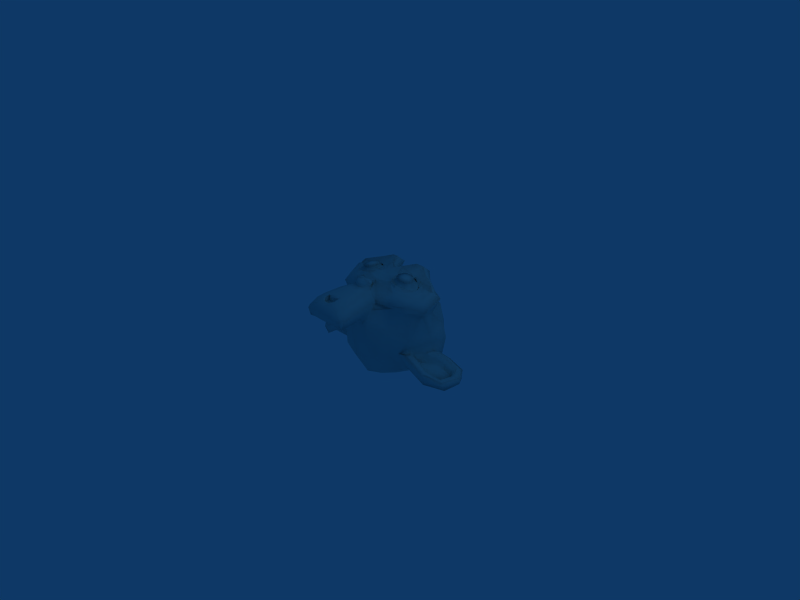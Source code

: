 # Source: adv_tex.blend  (saved by Blender 2.46.1; exported with 4.5.12 LTS)
import bpy
from mathutils import Matrix  # noqa: F401  (used for matrix-valued properties, if any)

bpy.ops.wm.read_factory_settings(use_empty=True)
scene = bpy.context.scene
scene.name = 'Scene'

# ---- collections
col_collection_1 = bpy.data.collections.new('Collection 1'); scene.collection.children.link(col_collection_1)

# ---- materials (node trees are filled in below, after node groups)
mat_skyblue = bpy.data.materials.new('SkyBlue')
mat_skyblue.alpha_threshold = 0.0
mat_skyblue.diffuse_color = (0.5663, 0.8, 0.8, 1.0)
mat_skyblue.roughness = 0.5
mat_skyblue.line_color = (0.0, 0.0, 0.0, 1.0)

# ---- material node trees

# ---- world
world_world = bpy.data.worlds.new('World'); scene.world = world_world
world_world.color = (0.05656, 0.2208, 0.4)
world_world.use_sun_shadow = False
world_world.sun_shadow_jitter_overblur = 0.0
world_world.cycles.sampling_method = 'MANUAL'
world_world.cycles.sample_map_resolution = 256

# ---- cameras
cam_camera = bpy.data.cameras.new('Camera')
cam_camera.passepartout_alpha = 0.2
cam_camera.clip_end = 100.0
cam_camera.lens = 35.0
cam_camera.ortho_scale = 7.314
cam_camera.show_passepartout = False
cam_camera.show_safe_areas = True
cam_camera.dof.focus_distance = 0.0
cam_camera.dof.aperture_fstop = 128.0

# ---- lights
light_spot = bpy.data.lights.new('Spot', 'POINT')
light_spot.transmission_factor = 0.0
light_spot.cutoff_distance = 30.0
light_spot.energy = 100.0
light_spot.shadow_buffer_clip_start = 1.001
light_spot.shadow_soft_size = 1.0
light_spot.shadow_maximum_resolution = 0.006
light_spot.use_absolute_resolution = True
light_spot.cycles.use_multiple_importance_sampling = False

# ---- meshes
me_suzanne = bpy.data.meshes.new('Suzanne')
me_suzanne.from_pydata([(0.4375, 0.1641, 0.7656), (-0.4375, 0.1641, 0.7656), (0.5, 0.09375, 0.6875), (-0.5, 0.09375, 0.6875), (0.5469, 0.05469, 0.5781), (-0.5469, 0.05469, 0.5781), (0.3516, -0.02344, 0.6172), (-0.3516, -0.02344, 0.6172), (0.3516, 0.03125, 0.7188), (-0.3516, 0.03125, 0.7188), (0.3516, 0.1328, 0.7812), (-0.3516, 0.1328, 0.7812), (0.2734, 0.1641, 0.7969), (-0.2734, 0.1641, 0.7969), (0.2031, 0.09375, 0.7422), (-0.2031, 0.09375, 0.7422), (0.1562, 0.05469, 0.6484), (-0.1562, 0.05469, 0.6484), (0.07812, 0.2422, 0.6562), (-0.07812, 0.2422, 0.6562), (0.1406, 0.2422, 0.7422), (-0.1406, 0.2422, 0.7422), (0.2422, 0.2422, 0.7969), (-0.2422, 0.2422, 0.7969), (0.2734, 0.3281, 0.7969), (-0.2734, 0.3281, 0.7969), (0.2031, 0.3906, 0.7422), (-0.2031, 0.3906, 0.7422), (0.1562, 0.4375, 0.6484), (-0.1562, 0.4375, 0.6484), (0.3516, 0.5156, 0.6172), (-0.3516, 0.5156, 0.6172), (0.3516, 0.4531, 0.7188), (-0.3516, 0.4531, 0.7188), (0.3516, 0.3594, 0.7812), (-0.3516, 0.3594, 0.7812), (0.4375, 0.3281, 0.7656), (-0.4375, 0.3281, 0.7656), (0.5, 0.3906, 0.6875), (-0.5, 0.3906, 0.6875), (0.5469, 0.4375, 0.5781), (-0.5469, 0.4375, 0.5781), (0.625, 0.2422, 0.5625), (-0.625, 0.2422, 0.5625), (0.5625, 0.2422, 0.6719), (-0.5625, 0.2422, 0.6719), (0.4688, 0.2422, 0.7578), (-0.4688, 0.2422, 0.7578), (0.4766, 0.2422, 0.7734), (-0.4766, 0.2422, 0.7734), (0.4453, 0.3359, 0.7812), (-0.4453, 0.3359, 0.7812), (0.3516, 0.375, 0.8047), (-0.3516, 0.375, 0.8047), (0.2656, 0.3359, 0.8203), (-0.2656, 0.3359, 0.8203), (0.2266, 0.2422, 0.8203), (-0.2266, 0.2422, 0.8203), (0.2656, 0.1562, 0.8203), (-0.2656, 0.1562, 0.8203), (0.3516, 0.2422, 0.8281), (-0.3516, 0.2422, 0.8281), (0.3516, 0.1172, 0.8047), (-0.3516, 0.1172, 0.8047), (0.4453, 0.1562, 0.7812), (-0.4453, 0.1562, 0.7812), (0.0, 0.4297, 0.7422), (0.0, 0.3516, 0.8203), (0.0, -0.6797, 0.7344), (0.0, -0.3203, 0.7812), (0.0, -0.1875, 0.7969), (0.0, -0.7734, 0.7188), (0.0, 0.4062, 0.6016), (0.0, 0.5703, 0.5703), (0.0, 0.8984, -0.5469), (0.0, 0.5625, -0.8516), (0.0, 0.07031, -0.8281), (0.0, -0.3828, -0.3516), (0.2031, -0.1875, 0.5625), (-0.2031, -0.1875, 0.5625), (0.3125, -0.4375, 0.5703), (-0.3125, -0.4375, 0.5703), (0.3516, -0.6953, 0.5703), (-0.3516, -0.6953, 0.5703), (0.3672, -0.8906, 0.5312), (-0.3672, -0.8906, 0.5312), (0.3281, -0.9453, 0.5234), (-0.3281, -0.9453, 0.5234), (0.1797, -0.9688, 0.5547), (-0.1797, -0.9688, 0.5547), (0.0, -0.9844, 0.5781), (0.4375, -0.1406, 0.5312), (-0.4375, -0.1406, 0.5312), (0.6328, -0.03906, 0.5391), (-0.6328, -0.03906, 0.5391), (0.8281, 0.1484, 0.4453), (-0.8281, 0.1484, 0.4453), (0.8594, 0.4297, 0.5938), (-0.8594, 0.4297, 0.5938), (0.7109, 0.4844, 0.625), (-0.7109, 0.4844, 0.625), (0.4922, 0.6016, 0.6875), (-0.4922, 0.6016, 0.6875), (0.3203, 0.7578, 0.7344), (-0.3203, 0.7578, 0.7344), (0.1562, 0.7188, 0.7578), (-0.1562, 0.7188, 0.7578), (0.0625, 0.4922, 0.75), (-0.0625, 0.4922, 0.75), (0.1641, 0.4141, 0.7734), (-0.1641, 0.4141, 0.7734), (0.125, 0.3047, 0.7656), (-0.125, 0.3047, 0.7656), (0.2031, 0.09375, 0.7422), (-0.2031, 0.09375, 0.7422), (0.375, 0.01562, 0.7031), (-0.375, 0.01562, 0.7031), (0.4922, 0.0625, 0.6719), (-0.4922, 0.0625, 0.6719), (0.625, 0.1875, 0.6484), (-0.625, 0.1875, 0.6484), (0.6406, 0.2969, 0.6484), (-0.6406, 0.2969, 0.6484), (0.6016, 0.375, 0.6641), (-0.6016, 0.375, 0.6641), (0.4297, 0.4375, 0.7188), (-0.4297, 0.4375, 0.7188), (0.25, 0.4688, 0.7578), (-0.25, 0.4688, 0.7578), (0.0, -0.7656, 0.7344), (0.1094, -0.7188, 0.7344), (-0.1094, -0.7188, 0.7344), (0.1172, -0.8359, 0.7109), (-0.1172, -0.8359, 0.7109), (0.0625, -0.8828, 0.6953), (-0.0625, -0.8828, 0.6953), (0.0, -0.8906, 0.6875), (0.0, -0.1953, 0.75), (0.0, -0.1406, 0.7422), (0.1016, -0.1484, 0.7422), (-0.1016, -0.1484, 0.7422), (0.125, -0.2266, 0.75), (-0.125, -0.2266, 0.75), (0.08594, -0.2891, 0.7422), (-0.08594, -0.2891, 0.7422), (0.3984, -0.04688, 0.6719), (-0.3984, -0.04688, 0.6719), (0.6172, 0.05469, 0.625), (-0.6172, 0.05469, 0.625), (0.7266, 0.2031, 0.6016), (-0.7266, 0.2031, 0.6016), (0.7422, 0.375, 0.6562), (-0.7422, 0.375, 0.6562), (0.6875, 0.4141, 0.7266), (-0.6875, 0.4141, 0.7266), (0.4375, 0.5469, 0.7969), (-0.4375, 0.5469, 0.7969), (0.3125, 0.6406, 0.8359), (-0.3125, 0.6406, 0.8359), (0.2031, 0.6172, 0.8516), (-0.2031, 0.6172, 0.8516), (0.1016, 0.4297, 0.8438), (-0.1016, 0.4297, 0.8438), (0.125, -0.1016, 0.8125), (-0.125, -0.1016, 0.8125), (0.2109, -0.4453, 0.7109), (-0.2109, -0.4453, 0.7109), (0.25, -0.7031, 0.6875), (-0.25, -0.7031, 0.6875), (0.2656, -0.8203, 0.6641), (-0.2656, -0.8203, 0.6641), (0.2344, -0.9141, 0.6328), (-0.2344, -0.9141, 0.6328), (0.1641, -0.9297, 0.6328), (-0.1641, -0.9297, 0.6328), (0.0, -0.9453, 0.6406), (0.0, 0.04688, 0.7266), (0.0, 0.2109, 0.7656), (0.3281, 0.4766, 0.7422), (-0.3281, 0.4766, 0.7422), (0.1641, 0.1406, 0.75), (-0.1641, 0.1406, 0.75), (0.1328, 0.2109, 0.7578), (-0.1328, 0.2109, 0.7578), (0.1172, -0.6875, 0.7344), (-0.1172, -0.6875, 0.7344), (0.07812, -0.4453, 0.75), (-0.07812, -0.4453, 0.75), (0.0, -0.4453, 0.75), (0.0, -0.3281, 0.7422), (0.09375, -0.2734, 0.7812), (-0.09375, -0.2734, 0.7812), (0.1328, -0.2266, 0.7969), (-0.1328, -0.2266, 0.7969), (0.1094, -0.1328, 0.7812), (-0.1094, -0.1328, 0.7812), (0.03906, -0.125, 0.7812), (-0.03906, -0.125, 0.7812), (0.0, -0.2031, 0.8281), (0.04688, -0.1484, 0.8125), (-0.04688, -0.1484, 0.8125), (0.09375, -0.1562, 0.8125), (-0.09375, -0.1562, 0.8125), (0.1094, -0.2266, 0.8281), (-0.1094, -0.2266, 0.8281), (0.07812, -0.25, 0.8047), (-0.07812, -0.25, 0.8047), (0.0, -0.2891, 0.8047), (0.2578, -0.3125, 0.5547), (-0.2578, -0.3125, 0.5547), (0.1641, -0.2422, 0.7109), (-0.1641, -0.2422, 0.7109), (0.1797, -0.3125, 0.7109), (-0.1797, -0.3125, 0.7109), (0.2344, -0.25, 0.5547), (-0.2344, -0.25, 0.5547), (0.0, -0.875, 0.6875), (0.04688, -0.8672, 0.6875), (-0.04688, -0.8672, 0.6875), (0.09375, -0.8203, 0.7109), (-0.09375, -0.8203, 0.7109), (0.09375, -0.7422, 0.7266), (-0.09375, -0.7422, 0.7266), (0.0, -0.7812, 0.6562), (0.09375, -0.75, 0.6641), (-0.09375, -0.75, 0.6641), (0.09375, -0.8125, 0.6406), (-0.09375, -0.8125, 0.6406), (0.04688, -0.8516, 0.6328), (-0.04688, -0.8516, 0.6328), (0.0, -0.8594, 0.6328), (0.1719, 0.2188, 0.7812), (-0.1719, 0.2188, 0.7812), (0.1875, 0.1562, 0.7734), (-0.1875, 0.1562, 0.7734), (0.3359, 0.4297, 0.7578), (-0.3359, 0.4297, 0.7578), (0.2734, 0.4219, 0.7734), (-0.2734, 0.4219, 0.7734), (0.4219, 0.3984, 0.7734), (-0.4219, 0.3984, 0.7734), (0.5625, 0.3516, 0.6953), (-0.5625, 0.3516, 0.6953), (0.5859, 0.2891, 0.6875), (-0.5859, 0.2891, 0.6875), (0.5781, 0.1953, 0.6797), (-0.5781, 0.1953, 0.6797), (0.4766, 0.1016, 0.7188), (-0.4766, 0.1016, 0.7188), (0.375, 0.0625, 0.7422), (-0.375, 0.0625, 0.7422), (0.2266, 0.1094, 0.7812), (-0.2266, 0.1094, 0.7812), (0.1797, 0.2969, 0.7812), (-0.1797, 0.2969, 0.7812), (0.2109, 0.375, 0.7812), (-0.2109, 0.375, 0.7812), (0.2344, 0.3594, 0.7578), (-0.2344, 0.3594, 0.7578), (0.1953, 0.2969, 0.7578), (-0.1953, 0.2969, 0.7578), (0.2422, 0.125, 0.7578), (-0.2422, 0.125, 0.7578), (0.375, 0.08594, 0.7266), (-0.375, 0.08594, 0.7266), (0.4609, 0.1172, 0.7031), (-0.4609, 0.1172, 0.7031), (0.5469, 0.2109, 0.6719), (-0.5469, 0.2109, 0.6719), (0.5547, 0.2812, 0.6719), (-0.5547, 0.2812, 0.6719), (0.5312, 0.3359, 0.6797), (-0.5312, 0.3359, 0.6797), (0.4141, 0.3906, 0.75), (-0.4141, 0.3906, 0.75), (0.2812, 0.3984, 0.7656), (-0.2812, 0.3984, 0.7656), (0.3359, 0.4062, 0.75), (-0.3359, 0.4062, 0.75), (0.2031, 0.1719, 0.75), (-0.2031, 0.1719, 0.75), (0.1953, 0.2266, 0.75), (-0.1953, 0.2266, 0.75), (0.1094, 0.4609, 0.6094), (-0.1094, 0.4609, 0.6094), (0.1953, 0.6641, 0.6172), (-0.1953, 0.6641, 0.6172), (0.3359, 0.6875, 0.5938), (-0.3359, 0.6875, 0.5938), (0.4844, 0.5547, 0.5547), (-0.4844, 0.5547, 0.5547), (0.6797, 0.4531, 0.4922), (-0.6797, 0.4531, 0.4922), (0.7969, 0.4062, 0.4609), (-0.7969, 0.4062, 0.4609), (0.7734, 0.1641, 0.375), (-0.7734, 0.1641, 0.375), (0.6016, 0.0, 0.4141), (-0.6016, 0.0, 0.4141), (0.4375, -0.09375, 0.4688), (-0.4375, -0.09375, 0.4688), (0.0, 0.8984, 0.2891), (0.0, 0.9844, -0.07812), (0.0, -0.1953, -0.6719), (0.0, -0.4609, 0.1875), (0.0, -0.9766, 0.4609), (0.0, -0.8047, 0.3438), (0.0, -0.5703, 0.3203), (0.0, -0.4844, 0.2812), (0.8516, 0.2344, 0.05469), (-0.8516, 0.2344, 0.05469), (0.8594, 0.3203, -0.04688), (-0.8594, 0.3203, -0.04688), (0.7734, 0.2656, -0.4375), (-0.7734, 0.2656, -0.4375), (0.4609, 0.4375, -0.7031), (-0.4609, 0.4375, -0.7031), (0.7344, -0.04688, 0.07031), (-0.7344, -0.04688, 0.07031), (0.5938, -0.125, -0.1641), (-0.5938, -0.125, -0.1641), (0.6406, -0.007812, -0.4297), (-0.6406, -0.007812, -0.4297), (0.3359, 0.05469, -0.6641), (-0.3359, 0.05469, -0.6641), (0.2344, -0.3516, 0.4062), (-0.2344, -0.3516, 0.4062), (0.1797, -0.4141, 0.2578), (-0.1797, -0.4141, 0.2578), (0.2891, -0.7109, 0.3828), (-0.2891, -0.7109, 0.3828), (0.25, -0.5, 0.3906), (-0.25, -0.5, 0.3906), (0.3281, -0.9141, 0.3984), (-0.3281, -0.9141, 0.3984), (0.1406, -0.7578, 0.3672), (-0.1406, -0.7578, 0.3672), (0.125, -0.5391, 0.3594), (-0.125, -0.5391, 0.3594), (0.1641, -0.9453, 0.4375), (-0.1641, -0.9453, 0.4375), (0.2188, -0.2812, 0.4297), (-0.2188, -0.2812, 0.4297), (0.2109, -0.2266, 0.4688), (-0.2109, -0.2266, 0.4688), (0.2031, -0.1719, 0.5), (-0.2031, -0.1719, 0.5), (0.2109, -0.3906, 0.1641), (-0.2109, -0.3906, 0.1641), (0.2969, -0.3125, -0.2656), (-0.2969, -0.3125, -0.2656), (0.3438, -0.1484, -0.5391), (-0.3438, -0.1484, -0.5391), (0.4531, 0.8672, -0.3828), (-0.4531, 0.8672, -0.3828), (0.4531, 0.9297, -0.07031), (-0.4531, 0.9297, -0.07031), (0.4531, 0.8516, 0.2344), (-0.4531, 0.8516, 0.2344), (0.4609, 0.5234, 0.4297), (-0.4609, 0.5234, 0.4297), (0.7266, 0.4062, 0.3359), (-0.7266, 0.4062, 0.3359), (0.6328, 0.4531, 0.2812), (-0.6328, 0.4531, 0.2812), (0.6406, 0.7031, 0.05469), (-0.6406, 0.7031, 0.05469), (0.7969, 0.5625, 0.125), (-0.7969, 0.5625, 0.125), (0.7969, 0.6172, -0.1172), (-0.7969, 0.6172, -0.1172), (0.6406, 0.75, -0.1953), (-0.6406, 0.75, -0.1953), (0.6406, 0.6797, -0.4453), (-0.6406, 0.6797, -0.4453), (0.7969, 0.5391, -0.3594), (-0.7969, 0.5391, -0.3594), (0.6172, 0.3281, -0.5859), (-0.6172, 0.3281, -0.5859), (0.4844, 0.02344, -0.5469), (-0.4844, 0.02344, -0.5469), (0.8203, 0.3281, -0.2031), (-0.8203, 0.3281, -0.2031), (0.4062, -0.1719, 0.1484), (-0.4062, -0.1719, 0.1484), (0.4297, -0.1953, -0.2109), (-0.4297, -0.1953, -0.2109), (0.8906, 0.4062, -0.2344), (-0.8906, 0.4062, -0.2344), (0.7734, -0.1406, -0.125), (-0.7734, -0.1406, -0.125), (1.039, -0.1016, -0.3281), (-1.039, -0.1016, -0.3281), (1.281, 0.05469, -0.4297), (-1.281, 0.05469, -0.4297), (1.352, 0.3203, -0.4219), (-1.352, 0.3203, -0.4219), (1.234, 0.5078, -0.4219), (-1.234, 0.5078, -0.4219), (1.023, 0.4766, -0.3125), (-1.023, 0.4766, -0.3125), (1.016, 0.4141, -0.2891), (-1.016, 0.4141, -0.2891), (1.188, 0.4375, -0.3906), (-1.188, 0.4375, -0.3906), (1.266, 0.2891, -0.4062), (-1.266, 0.2891, -0.4062), (1.211, 0.07812, -0.4062), (-1.211, 0.07812, -0.4062), (1.031, -0.03906, -0.3047), (-1.031, -0.03906, -0.3047), (0.8281, -0.07031, -0.1328), (-0.8281, -0.07031, -0.1328), (0.9219, 0.3594, -0.2188), (-0.9219, 0.3594, -0.2188), (0.9453, 0.3047, -0.2891), (-0.9453, 0.3047, -0.2891), (0.8828, -0.02344, -0.2109), (-0.8828, -0.02344, -0.2109), (1.039, 0.0, -0.3672), (-1.039, 0.0, -0.3672), (1.188, 0.09375, -0.4453), (-1.188, 0.09375, -0.4453), (1.234, 0.25, -0.4453), (-1.234, 0.25, -0.4453), (1.172, 0.3594, -0.4375), (-1.172, 0.3594, -0.4375), (1.023, 0.3438, -0.3594), (-1.023, 0.3438, -0.3594), (0.8438, 0.2891, -0.2109), (-0.8438, 0.2891, -0.2109), (0.8359, 0.1719, -0.2734), (-0.8359, 0.1719, -0.2734), (0.7578, 0.09375, -0.2734), (-0.7578, 0.09375, -0.2734), (0.8203, 0.08594, -0.2734), (-0.8203, 0.08594, -0.2734), (0.8438, 0.01562, -0.2734), (-0.8438, 0.01562, -0.2734), (0.8125, -0.01562, -0.2734), (-0.8125, -0.01562, -0.2734), (0.7266, 0.0, -0.07031), (-0.7266, 0.0, -0.07031), (0.7188, -0.02344, -0.1719), (-0.7188, -0.02344, -0.1719), (0.7188, 0.03906, -0.1875), (-0.7188, 0.03906, -0.1875), (0.7969, 0.2031, -0.2109), (-0.7969, 0.2031, -0.2109), (0.8906, 0.2422, -0.2656), (-0.8906, 0.2422, -0.2656), (0.8906, 0.2344, -0.3203), (-0.8906, 0.2344, -0.3203), (0.8125, -0.01562, -0.3203), (-0.8125, -0.01562, -0.3203), (0.8516, 0.01562, -0.3203), (-0.8516, 0.01562, -0.3203), (0.8281, 0.07812, -0.3203), (-0.8281, 0.07812, -0.3203), (0.7656, 0.09375, -0.3203), (-0.7656, 0.09375, -0.3203), (0.8438, 0.1719, -0.3203), (-0.8438, 0.1719, -0.3203), (1.039, 0.3281, -0.4141), (-1.039, 0.3281, -0.4141), (1.188, 0.3438, -0.4844), (-1.188, 0.3438, -0.4844), (1.258, 0.2422, -0.4922), (-1.258, 0.2422, -0.4922), (1.211, 0.08594, -0.4844), (-1.211, 0.08594, -0.4844), (1.047, 0.0, -0.4219), (-1.047, 0.0, -0.4219), (0.8828, -0.01562, -0.2656), (-0.8828, -0.01562, -0.2656), (0.9531, 0.2891, -0.3438), (-0.9531, 0.2891, -0.3438), (0.8906, 0.1094, -0.3281), (-0.8906, 0.1094, -0.3281), (0.9375, 0.0625, -0.3359), (-0.9375, 0.0625, -0.3359), (1.0, 0.125, -0.3672), (-1.0, 0.125, -0.3672), (0.9609, 0.1719, -0.3516), (-0.9609, 0.1719, -0.3516), (1.016, 0.2344, -0.375), (-1.016, 0.2344, -0.375), (1.055, 0.1875, -0.3828), (-1.055, 0.1875, -0.3828), (1.109, 0.2109, -0.3906), (-1.109, 0.2109, -0.3906), (1.086, 0.2734, -0.3906), (-1.086, 0.2734, -0.3906), (1.023, 0.4375, -0.4844), (-1.023, 0.4375, -0.4844), (1.25, 0.4688, -0.5469), (-1.25, 0.4688, -0.5469), (1.367, 0.2969, -0.5), (-1.367, 0.2969, -0.5), (1.312, 0.05469, -0.5312), (-1.312, 0.05469, -0.5312), (1.039, -0.08594, -0.4922), (-1.039, -0.08594, -0.4922), (0.7891, -0.125, -0.3281), (-0.7891, -0.125, -0.3281), (0.8594, 0.3828, -0.3828), (-0.8594, 0.3828, -0.3828)], [], [(60, 64, 48), (49, 65, 61), (62, 64, 60), (61, 65, 63), (60, 58, 62), (63, 59, 61), (60, 56, 58), (59, 57, 61), (60, 54, 56), (57, 55, 61), (60, 52, 54), (55, 53, 61), (60, 50, 52), (53, 51, 61), (60, 48, 50), (51, 49, 61), (224, 228, 226), (227, 229, 225), (72, 283, 73), (73, 284, 72), (341, 347, 383), (384, 348, 342), (299, 345, 343), (344, 346, 300), (323, 379, 351), (352, 380, 324), (441, 443, 445), (446, 444, 442), (463, 491, 465), (466, 492, 464), (495, 497, 499), (500, 498, 496), (504, 322, 320), (504, 320, 390), (319, 321, 503), (319, 503, 389), (504, 506, 314), (504, 314, 322), (313, 505, 503), (313, 503, 321), (388, 382, 506), (382, 314, 506), (313, 381, 505), (381, 387, 505), (500, 496, 494), (500, 494, 502), (493, 495, 499), (493, 499, 501), (504, 502, 506), (502, 494, 506), (493, 501, 505), (501, 503, 505), (494, 400, 506), (400, 388, 506), (387, 399, 505), (399, 493, 505), (496, 398, 494), (398, 400, 494), (399, 397, 493), (397, 495, 493), (498, 396, 496), (396, 398, 496), (397, 395, 495), (395, 497, 495), (500, 394, 498), (394, 396, 498), (395, 393, 497), (393, 499, 497), (502, 392, 394), (502, 394, 500), (393, 391, 501), (393, 501, 499), (504, 390, 392), (504, 392, 502), (391, 389, 503), (391, 503, 501), (490, 492, 466), (490, 466, 468), (465, 491, 489), (465, 489, 467), (488, 490, 470), (490, 468, 470), (467, 489, 469), (489, 487, 469), (482, 488, 472), (488, 470, 472), (469, 487, 471), (487, 481, 471), (480, 482, 472), (480, 472, 474), (471, 481, 479), (471, 479, 473), (480, 474, 456), (474, 454, 456), (453, 473, 455), (473, 479, 455), (462, 478, 458), (462, 458, 460), (457, 477, 461), (457, 461, 459), (478, 462, 484), (462, 452, 484), (451, 461, 483), (461, 477, 483), (486, 484, 476), (484, 452, 476), (451, 483, 475), (483, 485, 475), (486, 476, 464), (486, 464, 492), (463, 475, 485), (463, 485, 491), (490, 488, 492), (488, 486, 492), (485, 487, 491), (487, 489, 491), (488, 482, 484), (488, 484, 486), (483, 481, 487), (483, 487, 485), (482, 480, 484), (480, 478, 484), (477, 479, 483), (479, 481, 483), (480, 456, 478), (456, 458, 478), (457, 455, 477), (455, 479, 477), (472, 420, 474), (420, 418, 474), (417, 419, 473), (419, 471, 473), (470, 422, 472), (422, 420, 472), (419, 421, 471), (421, 469, 471), (468, 424, 470), (424, 422, 470), (421, 423, 469), (423, 467, 469), (466, 426, 424), (466, 424, 468), (423, 425, 465), (423, 465, 467), (464, 428, 426), (464, 426, 466), (425, 427, 463), (425, 463, 465), (476, 416, 428), (476, 428, 464), (427, 415, 475), (427, 475, 463), (474, 418, 440), (474, 440, 454), (439, 417, 473), (439, 473, 453), (454, 440, 438), (454, 438, 456), (437, 439, 453), (437, 453, 455), (456, 438, 458), (438, 436, 458), (435, 437, 457), (437, 455, 457), (458, 436, 460), (436, 434, 460), (433, 435, 459), (435, 457, 459), (460, 434, 432), (460, 432, 462), (431, 433, 459), (431, 459, 461), (462, 432, 452), (432, 450, 452), (449, 431, 451), (431, 461, 451), (452, 450, 416), (452, 416, 476), (415, 449, 451), (415, 451, 475), (446, 442, 448), (442, 312, 448), (311, 441, 447), (441, 445, 447), (430, 448, 382), (448, 312, 382), (311, 447, 381), (447, 429, 381), (450, 430, 416), (430, 414, 416), (413, 429, 415), (429, 449, 415), (432, 448, 450), (448, 430, 450), (429, 447, 449), (447, 431, 449), (446, 448, 434), (448, 432, 434), (431, 447, 433), (447, 445, 433), (438, 446, 434), (438, 434, 436), (433, 445, 437), (433, 437, 435), (444, 446, 440), (446, 438, 440), (437, 445, 439), (445, 443, 439), (440, 418, 412), (440, 412, 444), (411, 417, 439), (411, 439, 443), (414, 430, 382), (414, 382, 388), (381, 429, 413), (381, 413, 387), (442, 318, 310), (442, 310, 312), (309, 317, 441), (309, 441, 311), (412, 390, 444), (390, 320, 444), (319, 389, 443), (389, 411, 443), (444, 320, 442), (320, 318, 442), (317, 319, 441), (319, 443, 441), (416, 414, 402), (416, 402, 428), (401, 413, 415), (401, 415, 427), (426, 428, 404), (428, 402, 404), (401, 427, 403), (427, 425, 403), (424, 426, 406), (426, 404, 406), (403, 425, 405), (425, 423, 405), (422, 424, 408), (424, 406, 408), (405, 423, 407), (423, 421, 407), (420, 422, 408), (420, 408, 410), (407, 421, 419), (407, 419, 409), (418, 420, 410), (418, 410, 412), (409, 419, 417), (409, 417, 411), (412, 410, 392), (412, 392, 390), (391, 409, 411), (391, 411, 389), (410, 408, 392), (408, 394, 392), (393, 407, 391), (407, 409, 391), (408, 406, 394), (406, 396, 394), (395, 405, 393), (405, 407, 393), (406, 404, 396), (404, 398, 396), (397, 403, 395), (403, 405, 395), (404, 402, 400), (404, 400, 398), (399, 401, 403), (399, 403, 397), (414, 388, 402), (388, 400, 402), (399, 387, 401), (387, 413, 401), (380, 352, 386), (352, 350, 386), (349, 351, 385), (351, 379, 385), (380, 386, 322), (386, 320, 322), (319, 385, 321), (385, 379, 321), (380, 378, 324), (378, 316, 324), (315, 377, 323), (377, 379, 323), (380, 322, 378), (322, 314, 378), (313, 321, 377), (321, 379, 377), (342, 344, 300), (342, 300, 384), (299, 343, 341), (299, 341, 383), (384, 300, 298), (384, 298, 318), (297, 299, 383), (297, 383, 317), (386, 384, 320), (384, 318, 320), (317, 383, 319), (383, 385, 319), (386, 350, 384), (350, 348, 384), (347, 349, 383), (349, 385, 383), (370, 376, 382), (376, 314, 382), (313, 375, 381), (375, 369, 381), (370, 382, 312), (370, 312, 368), (311, 381, 369), (311, 369, 367), (368, 312, 310), (368, 310, 362), (309, 311, 367), (309, 367, 361), (310, 296, 362), (296, 294, 362), (293, 295, 361), (295, 309, 361), (360, 290, 284), (360, 284, 73), (283, 289, 359), (283, 359, 73), (288, 286, 290), (286, 284, 290), (283, 285, 289), (285, 287, 289), (358, 360, 301), (360, 73, 301), (73, 359, 301), (359, 357, 301), (364, 292, 360), (292, 290, 360), (289, 291, 359), (291, 363, 359), (364, 360, 358), (364, 358, 366), (357, 359, 363), (357, 363, 365), (366, 358, 356), (366, 356, 372), (355, 357, 365), (355, 365, 371), (372, 356, 354), (372, 354, 374), (353, 355, 371), (353, 371, 373), (374, 354, 316), (374, 316, 378), (315, 353, 373), (315, 373, 377), (374, 378, 376), (378, 314, 376), (313, 377, 375), (377, 373, 375), (376, 370, 372), (376, 372, 374), (371, 369, 375), (371, 375, 373), (370, 368, 366), (370, 366, 372), (365, 367, 369), (365, 369, 371), (368, 362, 364), (368, 364, 366), (363, 361, 367), (363, 367, 365), (362, 294, 292), (362, 292, 364), (291, 293, 361), (291, 361, 363), (316, 354, 74), (316, 74, 75), (74, 353, 315), (74, 315, 75), (354, 356, 302), (354, 302, 74), (302, 355, 353), (302, 353, 74), (356, 358, 302), (358, 301, 302), (301, 357, 302), (357, 355, 302), (324, 316, 76), (316, 75, 76), (75, 315, 76), (315, 323, 76), (318, 298, 296), (318, 296, 310), (295, 297, 317), (295, 317, 309), (348, 328, 342), (328, 326, 342), (325, 327, 341), (327, 347, 341), (328, 348, 304), (328, 304, 308), (304, 347, 327), (304, 327, 308), (348, 350, 77), (348, 77, 304), (77, 349, 347), (77, 347, 304), (350, 352, 77), (352, 303, 77), (303, 351, 77), (351, 349, 77), (352, 324, 303), (324, 76, 303), (76, 323, 303), (323, 351, 303), (300, 346, 92), (346, 79, 92), (78, 345, 91), (345, 299, 91), (344, 215, 346), (215, 79, 346), (78, 214, 345), (214, 343, 345), (342, 326, 209), (326, 81, 209), (80, 325, 208), (325, 341, 208), (344, 342, 215), (342, 209, 215), (208, 341, 214), (341, 343, 214), (332, 83, 81), (332, 81, 326), (80, 82, 331), (80, 331, 325), (338, 332, 328), (332, 326, 328), (325, 331, 327), (331, 337, 327), (340, 334, 336), (334, 330, 336), (329, 333, 335), (333, 339, 335), (338, 336, 330), (338, 330, 332), (329, 335, 337), (329, 337, 331), (330, 85, 83), (330, 83, 332), (82, 84, 329), (82, 329, 331), (334, 87, 85), (334, 85, 330), (84, 86, 333), (84, 333, 329), (340, 89, 87), (340, 87, 334), (86, 88, 339), (86, 339, 333), (305, 90, 89), (305, 89, 340), (88, 90, 305), (88, 305, 339), (336, 306, 340), (306, 305, 340), (305, 306, 339), (306, 335, 339), (338, 307, 336), (307, 306, 336), (306, 307, 335), (307, 337, 335), (328, 308, 338), (308, 307, 338), (307, 308, 337), (308, 327, 337), (300, 92, 94), (300, 94, 298), (93, 91, 299), (93, 299, 297), (298, 94, 96), (298, 96, 296), (95, 93, 297), (95, 297, 295), (296, 96, 294), (96, 98, 294), (97, 95, 293), (95, 295, 293), (294, 98, 100), (294, 100, 292), (99, 97, 293), (99, 293, 291), (292, 100, 290), (100, 102, 290), (101, 99, 289), (99, 291, 289), (290, 102, 288), (102, 104, 288), (103, 101, 287), (101, 289, 287), (288, 104, 286), (104, 106, 286), (105, 103, 285), (103, 287, 285), (286, 106, 108), (286, 108, 284), (107, 105, 285), (107, 285, 283), (284, 108, 66), (284, 66, 72), (66, 107, 283), (66, 283, 72), (280, 234, 232), (280, 232, 282), (231, 233, 279), (231, 279, 281), (282, 232, 254), (282, 254, 260), (253, 231, 281), (253, 281, 259), (260, 254, 256), (260, 256, 258), (255, 253, 259), (255, 259, 257), (262, 252, 234), (262, 234, 280), (233, 251, 261), (233, 261, 279), (264, 250, 262), (250, 252, 262), (251, 249, 261), (249, 263, 261), (266, 248, 264), (248, 250, 264), (249, 247, 263), (247, 265, 263), (268, 246, 248), (268, 248, 266), (247, 245, 267), (247, 267, 265), (270, 244, 268), (244, 246, 268), (245, 243, 267), (243, 269, 267), (272, 242, 244), (272, 244, 270), (243, 241, 271), (243, 271, 269), (274, 240, 272), (240, 242, 272), (241, 239, 271), (239, 273, 271), (278, 236, 274), (236, 240, 274), (239, 235, 273), (235, 277, 273), (276, 238, 236), (276, 236, 278), (235, 237, 275), (235, 275, 277), (258, 256, 238), (258, 238, 276), (237, 255, 257), (237, 257, 275), (256, 110, 128), (256, 128, 238), (127, 109, 255), (127, 255, 237), (238, 128, 179), (238, 179, 236), (178, 127, 237), (178, 237, 235), (236, 179, 126), (236, 126, 240), (125, 178, 235), (125, 235, 239), (240, 126, 242), (126, 124, 242), (123, 125, 241), (125, 239, 241), (242, 124, 244), (124, 122, 244), (121, 123, 243), (123, 241, 243), (244, 122, 120), (244, 120, 246), (119, 121, 243), (119, 243, 245), (246, 120, 118), (246, 118, 248), (117, 119, 245), (117, 245, 247), (248, 118, 116), (248, 116, 250), (115, 117, 247), (115, 247, 249), (250, 116, 114), (250, 114, 252), (113, 115, 249), (113, 249, 251), (252, 114, 234), (114, 181, 234), (180, 113, 233), (113, 251, 233), (254, 112, 256), (112, 110, 256), (109, 111, 255), (111, 253, 255), (232, 183, 112), (232, 112, 254), (111, 182, 231), (111, 231, 253), (234, 181, 183), (234, 183, 232), (182, 180, 233), (182, 233, 231), (229, 230, 223), (229, 223, 225), (223, 230, 228), (223, 228, 224), (223, 71, 225), (71, 222, 225), (221, 71, 224), (71, 223, 224), (225, 222, 220), (225, 220, 227), (219, 221, 224), (219, 224, 226), (227, 220, 218), (227, 218, 229), (217, 219, 226), (217, 226, 228), (229, 218, 230), (218, 216, 230), (216, 217, 230), (217, 228, 230), (218, 135, 136), (218, 136, 216), (136, 134, 217), (136, 217, 216), (220, 133, 135), (220, 135, 218), (134, 132, 219), (134, 219, 217), (222, 131, 133), (222, 133, 220), (132, 130, 221), (132, 221, 219), (71, 129, 222), (129, 131, 222), (130, 129, 221), (129, 71, 221), (211, 164, 79), (211, 79, 215), (78, 163, 210), (78, 210, 214), (211, 215, 213), (215, 209, 213), (208, 214, 212), (214, 210, 212), (213, 209, 166), (209, 81, 166), (80, 208, 165), (208, 212, 165), (166, 187, 213), (187, 144, 213), (143, 186, 212), (186, 165, 212), (213, 144, 211), (144, 142, 211), (141, 143, 210), (143, 212, 210), (211, 142, 140), (211, 140, 164), (139, 141, 210), (139, 210, 163), (164, 140, 138), (164, 138, 176), (138, 139, 163), (138, 163, 176), (206, 207, 198), (206, 198, 204), (198, 207, 205), (198, 205, 203), (202, 204, 200), (204, 198, 200), (198, 203, 199), (203, 201, 199), (206, 204, 193), (206, 193, 191), (192, 203, 205), (192, 205, 190), (204, 202, 193), (202, 195, 193), (194, 201, 192), (201, 203, 192), (202, 200, 197), (202, 197, 195), (196, 199, 201), (196, 201, 194), (200, 198, 70), (200, 70, 197), (70, 198, 199), (70, 199, 196), (206, 191, 207), (191, 69, 207), (69, 190, 207), (190, 205, 207), (191, 144, 69), (144, 189, 69), (189, 143, 69), (143, 190, 69), (197, 70, 138), (70, 137, 138), (137, 70, 138), (70, 196, 138), (195, 197, 140), (197, 138, 140), (138, 196, 139), (196, 194, 139), (193, 195, 142), (195, 140, 142), (139, 194, 141), (194, 192, 141), (191, 193, 142), (191, 142, 144), (141, 192, 190), (141, 190, 143), (185, 131, 68), (131, 129, 68), (129, 130, 68), (130, 184, 68), (188, 187, 68), (187, 185, 68), (184, 186, 68), (186, 188, 68), (188, 189, 187), (189, 144, 187), (143, 189, 186), (189, 188, 186), (168, 170, 131), (168, 131, 185), (130, 169, 167), (130, 167, 184), (185, 187, 166), (185, 166, 168), (165, 186, 184), (165, 184, 167), (172, 133, 170), (133, 131, 170), (130, 132, 169), (132, 171, 169), (174, 135, 133), (174, 133, 172), (132, 134, 173), (132, 173, 171), (175, 136, 135), (175, 135, 174), (134, 136, 175), (134, 175, 173), (183, 181, 177), (181, 176, 177), (176, 180, 177), (180, 182, 177), (177, 67, 112), (177, 112, 183), (111, 67, 177), (111, 177, 182), (67, 162, 112), (162, 110, 112), (109, 161, 111), (161, 67, 111), (176, 181, 114), (176, 114, 164), (113, 180, 176), (113, 176, 163), (146, 164, 114), (146, 114, 116), (113, 163, 145), (113, 145, 115), (148, 146, 118), (146, 116, 118), (115, 145, 117), (145, 147, 117), (150, 148, 120), (148, 118, 120), (117, 147, 119), (147, 149, 119), (152, 150, 122), (150, 120, 122), (119, 149, 121), (149, 151, 121), (154, 152, 124), (152, 122, 124), (121, 151, 123), (151, 153, 123), (156, 154, 126), (154, 124, 126), (123, 153, 125), (153, 155, 125), (158, 156, 179), (156, 126, 179), (125, 155, 178), (155, 157, 178), (158, 179, 128), (158, 128, 160), (127, 178, 157), (127, 157, 159), (160, 128, 162), (128, 110, 162), (109, 127, 161), (127, 159, 161), (67, 66, 162), (66, 108, 162), (107, 66, 161), (66, 67, 161), (162, 108, 160), (108, 106, 160), (105, 107, 159), (107, 161, 159), (160, 106, 158), (106, 104, 158), (103, 105, 157), (105, 159, 157), (158, 104, 102), (158, 102, 156), (101, 103, 157), (101, 157, 155), (156, 102, 154), (102, 100, 154), (99, 101, 153), (101, 155, 153), (154, 100, 152), (100, 98, 152), (97, 99, 151), (99, 153, 151), (152, 98, 150), (98, 96, 150), (95, 97, 149), (97, 151, 149), (150, 96, 94), (150, 94, 148), (93, 95, 149), (93, 149, 147), (148, 94, 146), (94, 92, 146), (91, 93, 145), (93, 147, 145), (146, 92, 79), (146, 79, 164), (78, 91, 145), (78, 145, 163), (168, 166, 81), (168, 81, 83), (80, 165, 167), (80, 167, 82), (170, 168, 83), (170, 83, 85), (82, 167, 169), (82, 169, 84), (172, 170, 85), (172, 85, 87), (84, 169, 171), (84, 171, 86), (174, 172, 89), (172, 87, 89), (86, 171, 88), (171, 173, 88), (175, 174, 90), (174, 89, 90), (88, 173, 90), (173, 175, 90), (49, 47, 1), (49, 1, 65), (0, 46, 48), (0, 48, 64), (65, 1, 11), (65, 11, 63), (10, 0, 64), (10, 64, 62), (63, 11, 13), (63, 13, 59), (12, 10, 62), (12, 62, 58), (59, 13, 23), (59, 23, 57), (22, 12, 58), (22, 58, 56), (57, 23, 55), (23, 25, 55), (24, 22, 54), (22, 56, 54), (55, 25, 53), (25, 35, 53), (34, 24, 52), (24, 54, 52), (53, 35, 51), (35, 37, 51), (36, 34, 50), (34, 52, 50), (51, 37, 49), (37, 47, 49), (46, 36, 48), (36, 50, 48), (45, 47, 39), (47, 37, 39), (36, 46, 38), (46, 44, 38), (43, 45, 41), (45, 39, 41), (38, 44, 40), (44, 42, 40), (41, 39, 31), (39, 33, 31), (32, 38, 30), (38, 40, 30), (39, 37, 33), (37, 35, 33), (34, 36, 32), (36, 38, 32), (33, 35, 27), (35, 25, 27), (24, 34, 26), (34, 32, 26), (31, 33, 29), (33, 27, 29), (26, 32, 28), (32, 30, 28), (29, 27, 19), (27, 21, 19), (20, 26, 18), (26, 28, 18), (27, 25, 23), (27, 23, 21), (22, 24, 26), (22, 26, 20), (21, 23, 15), (23, 13, 15), (12, 22, 14), (22, 20, 14), (19, 21, 17), (21, 15, 17), (14, 20, 16), (20, 18, 16), (17, 15, 9), (17, 9, 7), (8, 14, 16), (8, 16, 6), (15, 13, 11), (15, 11, 9), (10, 12, 14), (10, 14, 8), (9, 11, 1), (9, 1, 3), (0, 10, 8), (0, 8, 2), (7, 9, 3), (7, 3, 5), (2, 8, 6), (2, 6, 4), (5, 3, 45), (5, 45, 43), (44, 2, 4), (44, 4, 42), (3, 1, 47), (3, 47, 45), (46, 0, 2), (46, 2, 44)])
me_suzanne.polygons.foreach_set('use_smooth', [True] * 968)
_uv = me_suzanne.uv_layers.new(name='UVTex')
_uv.uv.foreach_set('vector', [0.6379, 0.1512, 0.6256, 0.1196, 0.651, 0.1176, 0.398, 0.1837, 0.3725, 0.1826, 0.3836, 0.1506, 0.6094, 0.1405, 0.6256, 0.1196, 0.6379, 0.1512, 0.3836, 0.1506, 0.3725, 0.1826, 0.3555, 0.1623, 0.6379, 0.1512, 0.6106, 0.1629, 0.6094, 0.1405, 0.3555, 0.1623, 0.3559, 0.1399, 0.3836, 0.1506, 0.6379, 0.1512, 0.6269, 0.1783, 0.6106, 0.1629, 0.3559, 0.1399, 0.3716, 0.1239, 0.3836, 0.1506, 0.6379, 0.1512, 0.6511, 0.1792, 0.6269, 0.1783, 0.3716, 0.1239, 0.3957, 0.1221, 0.3836, 0.1506, 0.6379, 0.1512, 0.6674, 0.1639, 0.6511, 0.1792, 0.3957, 0.1221, 0.4127, 0.1368, 0.3836, 0.1506, 0.6379, 0.1512, 0.67, 0.1376, 0.6674, 0.1639, 0.4127, 0.1368, 0.4162, 0.1629, 0.3836, 0.1506, 0.6379, 0.1512, 0.651, 0.1176, 0.67, 0.1376, 0.4162, 0.1629, 0.398, 0.1837, 0.3836, 0.1506, 0.7412, 0.442, 0.7357, 0.4329, 0.7406, 0.4362, 0.7212, 0.4361, 0.7261, 0.4329, 0.7205, 0.4419, 0.7291, 0.8943, 0.758, 0.9005, 0.729, 0.9345, 0.729, 0.9345, 0.7002, 0.9004, 0.7291, 0.8943, 0.3778, 0.8133, 0.3031, 0.7687, 0.3571, 0.7149, 0.1352, 0.7149, 0.1891, 0.7687, 0.1144, 0.8132, 0.4487, 0.7455, 0.4206, 0.8247, 0.3998, 0.8194, 0.09237, 0.8193, 0.0716, 0.8246, 0.04357, 0.7453, 0.2728, 0.6229, 0.2884, 0.6257, 0.277, 0.6426, 0.2153, 0.6426, 0.2039, 0.6257, 0.2195, 0.6229, 0.3541, 0.6316, 0.3395, 0.6295, 0.3414, 0.6231, 0.1509, 0.623, 0.1528, 0.6295, 0.1383, 0.6315, 0.3258, 0.6092, 0.3259, 0.6102, 0.3246, 0.6103, 0.1678, 0.6102, 0.1664, 0.6101, 0.1665, 0.6091, 0.3227, 0.61, 0.323, 0.6107, 0.3225, 0.6117, 0.1699, 0.6116, 0.1694, 0.6106, 0.1697, 0.6099, 0.1774, 0.6261, 0.1872, 0.6251, 0.1656, 0.6519, 0.1774, 0.6261, 0.1656, 0.6519, 0.1654, 0.6293, 0.3267, 0.6519, 0.3051, 0.6252, 0.315, 0.6261, 0.3267, 0.6519, 0.315, 0.6261, 0.3269, 0.6293, 0.1774, 0.6261, 0.1754, 0.6029, 0.1814, 0.6045, 0.1774, 0.6261, 0.1814, 0.6045, 0.1872, 0.6251, 0.311, 0.6045, 0.317, 0.6029, 0.315, 0.6261, 0.311, 0.6045, 0.315, 0.6261, 0.3051, 0.6252, 0.1674, 0.6025, 0.1596, 0.5921, 0.1754, 0.6029, 0.1596, 0.5921, 0.1814, 0.6045, 0.1754, 0.6029, 0.311, 0.6045, 0.3328, 0.5922, 0.317, 0.6029, 0.3328, 0.5922, 0.325, 0.6026, 0.317, 0.6029, 0.1699, 0.6116, 0.1697, 0.6099, 0.171, 0.6086, 0.1699, 0.6116, 0.171, 0.6086, 0.1718, 0.6145, 0.3213, 0.6086, 0.3227, 0.61, 0.3225, 0.6117, 0.3213, 0.6086, 0.3225, 0.6117, 0.3206, 0.6146, 0.1774, 0.6261, 0.1718, 0.6145, 0.1754, 0.6029, 0.1718, 0.6145, 0.171, 0.6086, 0.1754, 0.6029, 0.3213, 0.6086, 0.3206, 0.6146, 0.317, 0.6029, 0.3206, 0.6146, 0.315, 0.6261, 0.317, 0.6029, 0.171, 0.6086, 0.1687, 0.6069, 0.1754, 0.6029, 0.1687, 0.6069, 0.1674, 0.6025, 0.1754, 0.6029, 0.325, 0.6026, 0.3236, 0.607, 0.317, 0.6029, 0.3236, 0.607, 0.3213, 0.6086, 0.317, 0.6029, 0.1697, 0.6099, 0.1692, 0.6095, 0.171, 0.6086, 0.1692, 0.6095, 0.1687, 0.6069, 0.171, 0.6086, 0.3236, 0.607, 0.3231, 0.6095, 0.3213, 0.6086, 0.3231, 0.6095, 0.3227, 0.61, 0.3213, 0.6086, 0.1694, 0.6106, 0.169, 0.6105, 0.1697, 0.6099, 0.169, 0.6105, 0.1692, 0.6095, 0.1697, 0.6099, 0.3231, 0.6095, 0.3233, 0.6105, 0.3227, 0.61, 0.3233, 0.6105, 0.323, 0.6107, 0.3227, 0.61, 0.1699, 0.6116, 0.1692, 0.6121, 0.1694, 0.6106, 0.1692, 0.6121, 0.169, 0.6105, 0.1694, 0.6106, 0.3233, 0.6105, 0.3232, 0.6122, 0.323, 0.6107, 0.3232, 0.6122, 0.3225, 0.6117, 0.323, 0.6107, 0.1718, 0.6145, 0.1691, 0.617, 0.1692, 0.6121, 0.1718, 0.6145, 0.1692, 0.6121, 0.1699, 0.6116, 0.3232, 0.6122, 0.3232, 0.6171, 0.3206, 0.6146, 0.3232, 0.6122, 0.3206, 0.6146, 0.3225, 0.6117, 0.1774, 0.6261, 0.1654, 0.6293, 0.1691, 0.617, 0.1774, 0.6261, 0.1691, 0.617, 0.1718, 0.6145, 0.3232, 0.6171, 0.3269, 0.6293, 0.315, 0.6261, 0.3232, 0.6171, 0.315, 0.6261, 0.3206, 0.6146, 0.1665, 0.6109, 0.1664, 0.6101, 0.1678, 0.6102, 0.1665, 0.6109, 0.1678, 0.6102, 0.1678, 0.6109, 0.3246, 0.6103, 0.3259, 0.6102, 0.3259, 0.6109, 0.3246, 0.6103, 0.3259, 0.6109, 0.3245, 0.611, 0.1656, 0.6111, 0.1665, 0.6109, 0.1677, 0.612, 0.1665, 0.6109, 0.1678, 0.6109, 0.1677, 0.612, 0.3245, 0.611, 0.3259, 0.6109, 0.3246, 0.612, 0.3259, 0.6109, 0.3267, 0.6112, 0.3246, 0.612, 0.1648, 0.6124, 0.1656, 0.6111, 0.1668, 0.6139, 0.1656, 0.6111, 0.1677, 0.612, 0.1668, 0.6139, 0.3246, 0.612, 0.3267, 0.6112, 0.3256, 0.614, 0.3267, 0.6112, 0.3276, 0.6125, 0.3256, 0.614, 0.1634, 0.6148, 0.1648, 0.6124, 0.1668, 0.6139, 0.1634, 0.6148, 0.1668, 0.6139, 0.1631, 0.6194, 0.3256, 0.614, 0.3276, 0.6125, 0.3289, 0.6148, 0.3256, 0.614, 0.3289, 0.6148, 0.3293, 0.6195, 0.1634, 0.6148, 0.1631, 0.6194, 0.161, 0.6174, 0.1631, 0.6194, 0.1607, 0.6186, 0.161, 0.6174, 0.3317, 0.6187, 0.3293, 0.6195, 0.3314, 0.6175, 0.3293, 0.6195, 0.3289, 0.6148, 0.3314, 0.6175, 0.1593, 0.6113, 0.1615, 0.6136, 0.1596, 0.6152, 0.1593, 0.6113, 0.1596, 0.6152, 0.1576, 0.6146, 0.3328, 0.6153, 0.3308, 0.6136, 0.333, 0.6114, 0.3328, 0.6153, 0.333, 0.6114, 0.3348, 0.6147, 0.1615, 0.6136, 0.1593, 0.6113, 0.1635, 0.6114, 0.1593, 0.6113, 0.1614, 0.6088, 0.1635, 0.6114, 0.3309, 0.6089, 0.333, 0.6114, 0.3288, 0.6114, 0.333, 0.6114, 0.3308, 0.6136, 0.3288, 0.6114, 0.1652, 0.6102, 0.1635, 0.6114, 0.1643, 0.6082, 0.1635, 0.6114, 0.1614, 0.6088, 0.1643, 0.6082, 0.3309, 0.6089, 0.3288, 0.6114, 0.3281, 0.6082, 0.3288, 0.6114, 0.3272, 0.6102, 0.3281, 0.6082, 0.1652, 0.6102, 0.1643, 0.6082, 0.1665, 0.6091, 0.1652, 0.6102, 0.1665, 0.6091, 0.1664, 0.6101, 0.3258, 0.6092, 0.3281, 0.6082, 0.3272, 0.6102, 0.3258, 0.6092, 0.3272, 0.6102, 0.3259, 0.6102, 0.1665, 0.6109, 0.1656, 0.6111, 0.1664, 0.6101, 0.1656, 0.6111, 0.1652, 0.6102, 0.1664, 0.6101, 0.3272, 0.6102, 0.3267, 0.6112, 0.3259, 0.6102, 0.3267, 0.6112, 0.3259, 0.6109, 0.3259, 0.6102, 0.1656, 0.6111, 0.1648, 0.6124, 0.1635, 0.6114, 0.1656, 0.6111, 0.1635, 0.6114, 0.1652, 0.6102, 0.3288, 0.6114, 0.3276, 0.6125, 0.3267, 0.6112, 0.3288, 0.6114, 0.3267, 0.6112, 0.3272, 0.6102, 0.1648, 0.6124, 0.1634, 0.6148, 0.1635, 0.6114, 0.1634, 0.6148, 0.1615, 0.6136, 0.1635, 0.6114, 0.3308, 0.6136, 0.3289, 0.6148, 0.3288, 0.6114, 0.3289, 0.6148, 0.3276, 0.6125, 0.3288, 0.6114, 0.1634, 0.6148, 0.161, 0.6174, 0.1615, 0.6136, 0.161, 0.6174, 0.1596, 0.6152, 0.1615, 0.6136, 0.3328, 0.6153, 0.3314, 0.6175, 0.3308, 0.6136, 0.3314, 0.6175, 0.3289, 0.6148, 0.3308, 0.6136, 0.1668, 0.6139, 0.1671, 0.6149, 0.1631, 0.6194, 0.1671, 0.6149, 0.1637, 0.6212, 0.1631, 0.6194, 0.3287, 0.6213, 0.3252, 0.615, 0.3293, 0.6195, 0.3252, 0.615, 0.3256, 0.614, 0.3293, 0.6195, 0.1677, 0.612, 0.168, 0.6122, 0.1668, 0.6139, 0.168, 0.6122, 0.1671, 0.6149, 0.1668, 0.6139, 0.3252, 0.615, 0.3243, 0.6123, 0.3256, 0.614, 0.3243, 0.6123, 0.3246, 0.612, 0.3256, 0.614, 0.1678, 0.6109, 0.1682, 0.6109, 0.1677, 0.612, 0.1682, 0.6109, 0.168, 0.6122, 0.1677, 0.612, 0.3243, 0.6123, 0.3241, 0.6109, 0.3246, 0.612, 0.3241, 0.6109, 0.3245, 0.611, 0.3246, 0.612, 0.1678, 0.6102, 0.168, 0.6098, 0.1682, 0.6109, 0.1678, 0.6102, 0.1682, 0.6109, 0.1678, 0.6109, 0.3241, 0.6109, 0.3244, 0.6099, 0.3246, 0.6103, 0.3241, 0.6109, 0.3246, 0.6103, 0.3245, 0.611, 0.1665, 0.6091, 0.1664, 0.6082, 0.168, 0.6098, 0.1665, 0.6091, 0.168, 0.6098, 0.1678, 0.6102, 0.3244, 0.6099, 0.3259, 0.6082, 0.3258, 0.6092, 0.3244, 0.6099, 0.3258, 0.6092, 0.3246, 0.6103, 0.1643, 0.6082, 0.164, 0.6064, 0.1664, 0.6082, 0.1643, 0.6082, 0.1664, 0.6082, 0.1665, 0.6091, 0.3259, 0.6082, 0.3284, 0.6065, 0.3281, 0.6082, 0.3259, 0.6082, 0.3281, 0.6082, 0.3258, 0.6092, 0.1631, 0.6194, 0.1637, 0.6212, 0.16, 0.6199, 0.1631, 0.6194, 0.16, 0.6199, 0.1607, 0.6186, 0.3323, 0.62, 0.3287, 0.6213, 0.3293, 0.6195, 0.3323, 0.62, 0.3293, 0.6195, 0.3317, 0.6187, 0.1607, 0.6186, 0.16, 0.6199, 0.1594, 0.6181, 0.1607, 0.6186, 0.1594, 0.6181, 0.161, 0.6174, 0.333, 0.6182, 0.3323, 0.62, 0.3317, 0.6187, 0.333, 0.6182, 0.3317, 0.6187, 0.3314, 0.6175, 0.161, 0.6174, 0.1594, 0.6181, 0.1596, 0.6152, 0.1594, 0.6181, 0.1583, 0.6163, 0.1596, 0.6152, 0.3341, 0.6163, 0.333, 0.6182, 0.3328, 0.6153, 0.333, 0.6182, 0.3314, 0.6175, 0.3328, 0.6153, 0.1596, 0.6152, 0.1583, 0.6163, 0.1576, 0.6146, 0.1583, 0.6163, 0.1555, 0.6157, 0.1576, 0.6146, 0.3368, 0.6158, 0.3341, 0.6163, 0.3348, 0.6147, 0.3341, 0.6163, 0.3328, 0.6153, 0.3348, 0.6147, 0.1576, 0.6146, 0.1555, 0.6157, 0.157, 0.6102, 0.1576, 0.6146, 0.157, 0.6102, 0.1593, 0.6113, 0.3353, 0.6102, 0.3368, 0.6158, 0.3348, 0.6147, 0.3353, 0.6102, 0.3348, 0.6147, 0.333, 0.6114, 0.1593, 0.6113, 0.157, 0.6102, 0.1614, 0.6088, 0.157, 0.6102, 0.1602, 0.6066, 0.1614, 0.6088, 0.3321, 0.6066, 0.3353, 0.6102, 0.3309, 0.6089, 0.3353, 0.6102, 0.333, 0.6114, 0.3309, 0.6089, 0.1614, 0.6088, 0.1602, 0.6066, 0.164, 0.6064, 0.1614, 0.6088, 0.164, 0.6064, 0.1643, 0.6082, 0.3284, 0.6065, 0.3321, 0.6066, 0.3309, 0.6089, 0.3284, 0.6065, 0.3309, 0.6089, 0.3281, 0.6082, 0.1509, 0.623, 0.1383, 0.6315, 0.1515, 0.6066, 0.1383, 0.6315, 0.1389, 0.5847, 0.1515, 0.6066, 0.3535, 0.5848, 0.3541, 0.6316, 0.3409, 0.6066, 0.3541, 0.6316, 0.3414, 0.6231, 0.3409, 0.6066, 0.1585, 0.6001, 0.1515, 0.6066, 0.1596, 0.5921, 0.1515, 0.6066, 0.1389, 0.5847, 0.1596, 0.5921, 0.3535, 0.5848, 0.3409, 0.6066, 0.3328, 0.5922, 0.3409, 0.6066, 0.3339, 0.6001, 0.3328, 0.5922, 0.1602, 0.6066, 0.1585, 0.6001, 0.164, 0.6064, 0.1585, 0.6001, 0.1655, 0.6034, 0.164, 0.6064, 0.3269, 0.6035, 0.3339, 0.6001, 0.3284, 0.6065, 0.3339, 0.6001, 0.3321, 0.6066, 0.3284, 0.6065, 0.157, 0.6102, 0.1515, 0.6066, 0.1602, 0.6066, 0.1515, 0.6066, 0.1585, 0.6001, 0.1602, 0.6066, 0.3339, 0.6001, 0.3409, 0.6066, 0.3321, 0.6066, 0.3409, 0.6066, 0.3353, 0.6102, 0.3321, 0.6066, 0.1509, 0.623, 0.1515, 0.6066, 0.1555, 0.6157, 0.1515, 0.6066, 0.157, 0.6102, 0.1555, 0.6157, 0.3353, 0.6102, 0.3409, 0.6066, 0.3368, 0.6158, 0.3409, 0.6066, 0.3414, 0.6231, 0.3368, 0.6158, 0.1594, 0.6181, 0.1509, 0.623, 0.1555, 0.6157, 0.1594, 0.6181, 0.1555, 0.6157, 0.1583, 0.6163, 0.3368, 0.6158, 0.3414, 0.6231, 0.333, 0.6182, 0.3368, 0.6158, 0.333, 0.6182, 0.3341, 0.6163, 0.1528, 0.6295, 0.1509, 0.623, 0.16, 0.6199, 0.1509, 0.623, 0.1594, 0.6181, 0.16, 0.6199, 0.333, 0.6182, 0.3414, 0.6231, 0.3323, 0.62, 0.3414, 0.6231, 0.3395, 0.6295, 0.3323, 0.62, 0.16, 0.6199, 0.1637, 0.6212, 0.1634, 0.6254, 0.16, 0.6199, 0.1634, 0.6254, 0.1528, 0.6295, 0.3289, 0.6254, 0.3287, 0.6213, 0.3323, 0.62, 0.3289, 0.6254, 0.3323, 0.62, 0.3395, 0.6295, 0.1655, 0.6034, 0.1585, 0.6001, 0.1596, 0.5921, 0.1655, 0.6034, 0.1596, 0.5921, 0.1674, 0.6025, 0.3328, 0.5922, 0.3339, 0.6001, 0.3269, 0.6035, 0.3328, 0.5922, 0.3269, 0.6035, 0.325, 0.6026, 0.1383, 0.6315, 0.118, 0.6421, 0.1211, 0.5917, 0.1383, 0.6315, 0.1211, 0.5917, 0.1389, 0.5847, 0.3713, 0.5918, 0.3743, 0.6422, 0.3541, 0.6316, 0.3713, 0.5918, 0.3541, 0.6316, 0.3535, 0.5848, 0.1634, 0.6254, 0.1654, 0.6293, 0.1528, 0.6295, 0.1654, 0.6293, 0.1656, 0.6519, 0.1528, 0.6295, 0.3267, 0.6519, 0.3269, 0.6293, 0.3395, 0.6295, 0.3269, 0.6293, 0.3289, 0.6254, 0.3395, 0.6295, 0.1528, 0.6295, 0.1656, 0.6519, 0.1383, 0.6315, 0.1656, 0.6519, 0.118, 0.6421, 0.1383, 0.6315, 0.3743, 0.6422, 0.3267, 0.6519, 0.3541, 0.6316, 0.3267, 0.6519, 0.3395, 0.6295, 0.3541, 0.6316, 0.164, 0.6064, 0.1655, 0.6034, 0.1675, 0.6066, 0.164, 0.6064, 0.1675, 0.6066, 0.1664, 0.6082, 0.3248, 0.6067, 0.3269, 0.6035, 0.3284, 0.6065, 0.3248, 0.6067, 0.3284, 0.6065, 0.3259, 0.6082, 0.168, 0.6098, 0.1664, 0.6082, 0.1686, 0.6093, 0.1664, 0.6082, 0.1675, 0.6066, 0.1686, 0.6093, 0.3248, 0.6067, 0.3259, 0.6082, 0.3238, 0.6094, 0.3259, 0.6082, 0.3244, 0.6099, 0.3238, 0.6094, 0.1682, 0.6109, 0.168, 0.6098, 0.1686, 0.6106, 0.168, 0.6098, 0.1686, 0.6093, 0.1686, 0.6106, 0.3238, 0.6094, 0.3244, 0.6099, 0.3238, 0.6106, 0.3244, 0.6099, 0.3241, 0.6109, 0.3238, 0.6106, 0.168, 0.6122, 0.1682, 0.6109, 0.1685, 0.6124, 0.1682, 0.6109, 0.1686, 0.6106, 0.1685, 0.6124, 0.3238, 0.6106, 0.3241, 0.6109, 0.3239, 0.6125, 0.3241, 0.6109, 0.3243, 0.6123, 0.3239, 0.6125, 0.1671, 0.6149, 0.168, 0.6122, 0.1685, 0.6124, 0.1671, 0.6149, 0.1685, 0.6124, 0.1677, 0.6166, 0.3239, 0.6125, 0.3243, 0.6123, 0.3252, 0.615, 0.3239, 0.6125, 0.3252, 0.615, 0.3246, 0.6166, 0.1637, 0.6212, 0.1671, 0.6149, 0.1677, 0.6166, 0.1637, 0.6212, 0.1677, 0.6166, 0.1634, 0.6254, 0.3246, 0.6166, 0.3252, 0.615, 0.3287, 0.6213, 0.3246, 0.6166, 0.3287, 0.6213, 0.3289, 0.6254, 0.1634, 0.6254, 0.1677, 0.6166, 0.1691, 0.617, 0.1634, 0.6254, 0.1691, 0.617, 0.1654, 0.6293, 0.3232, 0.6171, 0.3246, 0.6166, 0.3289, 0.6254, 0.3232, 0.6171, 0.3289, 0.6254, 0.3269, 0.6293, 0.1677, 0.6166, 0.1685, 0.6124, 0.1691, 0.617, 0.1685, 0.6124, 0.1692, 0.6121, 0.1691, 0.617, 0.3232, 0.6122, 0.3239, 0.6125, 0.3232, 0.6171, 0.3239, 0.6125, 0.3246, 0.6166, 0.3232, 0.6171, 0.1685, 0.6124, 0.1686, 0.6106, 0.1692, 0.6121, 0.1686, 0.6106, 0.169, 0.6105, 0.1692, 0.6121, 0.3233, 0.6105, 0.3238, 0.6106, 0.3232, 0.6122, 0.3238, 0.6106, 0.3239, 0.6125, 0.3232, 0.6122, 0.1686, 0.6106, 0.1686, 0.6093, 0.169, 0.6105, 0.1686, 0.6093, 0.1692, 0.6095, 0.169, 0.6105, 0.3231, 0.6095, 0.3238, 0.6094, 0.3233, 0.6105, 0.3238, 0.6094, 0.3238, 0.6106, 0.3233, 0.6105, 0.1686, 0.6093, 0.1675, 0.6066, 0.1687, 0.6069, 0.1686, 0.6093, 0.1687, 0.6069, 0.1692, 0.6095, 0.3236, 0.607, 0.3248, 0.6067, 0.3238, 0.6094, 0.3236, 0.607, 0.3238, 0.6094, 0.3231, 0.6095, 0.1655, 0.6034, 0.1674, 0.6025, 0.1675, 0.6066, 0.1674, 0.6025, 0.1687, 0.6069, 0.1675, 0.6066, 0.3236, 0.607, 0.325, 0.6026, 0.3248, 0.6067, 0.325, 0.6026, 0.3269, 0.6035, 0.3248, 0.6067, 0.2039, 0.6257, 0.2153, 0.6426, 0.1844, 0.6671, 0.2153, 0.6426, 0.2073, 0.678, 0.1844, 0.6671, 0.285, 0.678, 0.277, 0.6426, 0.3079, 0.6672, 0.277, 0.6426, 0.2884, 0.6257, 0.3079, 0.6672, 0.2039, 0.6257, 0.1844, 0.6671, 0.1872, 0.6251, 0.1844, 0.6671, 0.1656, 0.6519, 0.1872, 0.6251, 0.3267, 0.6519, 0.3079, 0.6672, 0.3051, 0.6252, 0.3079, 0.6672, 0.2884, 0.6257, 0.3051, 0.6252, 0.2039, 0.6257, 0.1991, 0.6004, 0.2195, 0.6229, 0.1991, 0.6004, 0.2144, 0.5942, 0.2195, 0.6229, 0.278, 0.5942, 0.2932, 0.6004, 0.2728, 0.6229, 0.2932, 0.6004, 0.2884, 0.6257, 0.2728, 0.6229, 0.2039, 0.6257, 0.1872, 0.6251, 0.1991, 0.6004, 0.1872, 0.6251, 0.1814, 0.6045, 0.1991, 0.6004, 0.311, 0.6045, 0.3051, 0.6252, 0.2932, 0.6004, 0.3051, 0.6252, 0.2884, 0.6257, 0.2932, 0.6004, 0.1144, 0.8132, 0.09237, 0.8193, 0.04357, 0.7453, 0.1144, 0.8132, 0.04357, 0.7453, 0.1352, 0.7149, 0.4487, 0.7455, 0.3998, 0.8194, 0.3778, 0.8133, 0.4487, 0.7455, 0.3778, 0.8133, 0.3571, 0.7149, 0.1352, 0.7149, 0.04357, 0.7453, 0.02965, 0.6803, 0.1352, 0.7149, 0.02965, 0.6803, 0.118, 0.6421, 0.4626, 0.6805, 0.4487, 0.7455, 0.3571, 0.7149, 0.4626, 0.6805, 0.3571, 0.7149, 0.3743, 0.6422, 0.1844, 0.6671, 0.1352, 0.7149, 0.1656, 0.6519, 0.1352, 0.7149, 0.118, 0.6421, 0.1656, 0.6519, 0.3743, 0.6422, 0.3571, 0.7149, 0.3267, 0.6519, 0.3571, 0.7149, 0.3079, 0.6672, 0.3267, 0.6519, 0.1844, 0.6671, 0.2073, 0.678, 0.1352, 0.7149, 0.2073, 0.678, 0.1891, 0.7687, 0.1352, 0.7149, 0.3031, 0.7687, 0.285, 0.678, 0.3571, 0.7149, 0.285, 0.678, 0.3079, 0.6672, 0.3571, 0.7149, 0.1655, 0.5597, 0.1804, 0.5787, 0.1596, 0.5921, 0.1804, 0.5787, 0.1814, 0.6045, 0.1596, 0.5921, 0.311, 0.6045, 0.312, 0.5787, 0.3328, 0.5922, 0.312, 0.5787, 0.3269, 0.5598, 0.3328, 0.5922, 0.1655, 0.5597, 0.1596, 0.5921, 0.1389, 0.5847, 0.1655, 0.5597, 0.1389, 0.5847, 0.1364, 0.5448, 0.3535, 0.5848, 0.3328, 0.5922, 0.3269, 0.5598, 0.3535, 0.5848, 0.3269, 0.5598, 0.356, 0.5448, 0.1364, 0.5448, 0.1389, 0.5847, 0.1211, 0.5917, 0.1364, 0.5448, 0.1211, 0.5917, 0.07313, 0.5192, 0.3713, 0.5918, 0.3535, 0.5848, 0.356, 0.5448, 0.3713, 0.5918, 0.356, 0.5448, 0.4193, 0.5193, 0.1211, 0.5917, 0.03325, 0.5959, 0.07313, 0.5192, 0.03325, 0.5959, 0.02587, 0.505, 0.07313, 0.5192, 0.4665, 0.5051, 0.4591, 0.5961, 0.4193, 0.5193, 0.4591, 0.5961, 0.3713, 0.5918, 0.4193, 0.5193, 0.1227, 0.4388, 0.09871, 0.4059, 0.2065, 0.3581, 0.1227, 0.4388, 0.2065, 0.3581, 0.2463, 0.3754, 0.286, 0.3581, 0.3938, 0.406, 0.3698, 0.4389, 0.286, 0.3581, 0.3698, 0.4389, 0.2463, 0.3754, 0.1104, 0.3457, 0.1487, 0.3248, 0.09871, 0.4059, 0.1487, 0.3248, 0.2065, 0.3581, 0.09871, 0.4059, 0.286, 0.3581, 0.3438, 0.3249, 0.3938, 0.406, 0.3438, 0.3249, 0.3821, 0.3458, 0.3938, 0.406, 0.1876, 0.4948, 0.1227, 0.4388, 0.2462, 0.4704, 0.1227, 0.4388, 0.2463, 0.3754, 0.2462, 0.4704, 0.2463, 0.3754, 0.3698, 0.4389, 0.2462, 0.4704, 0.3698, 0.4389, 0.3049, 0.4948, 0.2462, 0.4704, 0.1041, 0.5013, 0.04804, 0.4667, 0.1227, 0.4388, 0.04804, 0.4667, 0.09871, 0.4059, 0.1227, 0.4388, 0.3938, 0.406, 0.4444, 0.4669, 0.3698, 0.4389, 0.4444, 0.4669, 0.3884, 0.5014, 0.3698, 0.4389, 0.1041, 0.5013, 0.1227, 0.4388, 0.1876, 0.4948, 0.1041, 0.5013, 0.1876, 0.4948, 0.1652, 0.529, 0.3049, 0.4948, 0.3698, 0.4389, 0.3884, 0.5014, 0.3049, 0.4948, 0.3884, 0.5014, 0.3272, 0.5291, 0.1652, 0.529, 0.1876, 0.4948, 0.2024, 0.5284, 0.1652, 0.529, 0.2024, 0.5284, 0.186, 0.5511, 0.29, 0.5284, 0.3049, 0.4948, 0.3272, 0.5291, 0.29, 0.5284, 0.3272, 0.5291, 0.3064, 0.5512, 0.186, 0.5511, 0.2024, 0.5284, 0.2111, 0.555, 0.186, 0.5511, 0.2111, 0.555, 0.1972, 0.5711, 0.2813, 0.555, 0.29, 0.5284, 0.3064, 0.5512, 0.2813, 0.555, 0.3064, 0.5512, 0.2951, 0.5712, 0.1972, 0.5711, 0.2111, 0.555, 0.2144, 0.5942, 0.1972, 0.5711, 0.2144, 0.5942, 0.1991, 0.6004, 0.278, 0.5942, 0.2813, 0.555, 0.2951, 0.5712, 0.278, 0.5942, 0.2951, 0.5712, 0.2932, 0.6004, 0.1972, 0.5711, 0.1991, 0.6004, 0.1804, 0.5787, 0.1991, 0.6004, 0.1814, 0.6045, 0.1804, 0.5787, 0.311, 0.6045, 0.2932, 0.6004, 0.312, 0.5787, 0.2932, 0.6004, 0.2951, 0.5712, 0.312, 0.5787, 0.1804, 0.5787, 0.1655, 0.5597, 0.186, 0.5511, 0.1804, 0.5787, 0.186, 0.5511, 0.1972, 0.5711, 0.3064, 0.5512, 0.3269, 0.5598, 0.312, 0.5787, 0.3064, 0.5512, 0.312, 0.5787, 0.2951, 0.5712, 0.1655, 0.5597, 0.1364, 0.5448, 0.1652, 0.529, 0.1655, 0.5597, 0.1652, 0.529, 0.186, 0.5511, 0.3272, 0.5291, 0.356, 0.5448, 0.3269, 0.5598, 0.3272, 0.5291, 0.3269, 0.5598, 0.3064, 0.5512, 0.1364, 0.5448, 0.07313, 0.5192, 0.1041, 0.5013, 0.1364, 0.5448, 0.1041, 0.5013, 0.1652, 0.529, 0.3884, 0.5014, 0.4193, 0.5193, 0.356, 0.5448, 0.3884, 0.5014, 0.356, 0.5448, 0.3272, 0.5291, 0.07313, 0.5192, 0.02587, 0.505, 0.04804, 0.4667, 0.07313, 0.5192, 0.04804, 0.4667, 0.1041, 0.5013, 0.4444, 0.4669, 0.4665, 0.5051, 0.4193, 0.5193, 0.4444, 0.4669, 0.4193, 0.5193, 0.3884, 0.5014, 0.2144, 0.5942, 0.2111, 0.555, 0.2462, 0.5606, 0.2144, 0.5942, 0.2462, 0.5606, 0.2462, 0.5899, 0.2462, 0.5606, 0.2813, 0.555, 0.278, 0.5942, 0.2462, 0.5606, 0.278, 0.5942, 0.2462, 0.5899, 0.2111, 0.555, 0.2024, 0.5284, 0.2462, 0.5187, 0.2111, 0.555, 0.2462, 0.5187, 0.2462, 0.5606, 0.2462, 0.5187, 0.29, 0.5284, 0.2813, 0.555, 0.2462, 0.5187, 0.2813, 0.555, 0.2462, 0.5606, 0.2024, 0.5284, 0.1876, 0.4948, 0.2462, 0.5187, 0.1876, 0.4948, 0.2462, 0.4704, 0.2462, 0.5187, 0.2462, 0.4704, 0.3049, 0.4948, 0.2462, 0.5187, 0.3049, 0.4948, 0.29, 0.5284, 0.2462, 0.5187, 0.2195, 0.6229, 0.2144, 0.5942, 0.2462, 0.6198, 0.2144, 0.5942, 0.2462, 0.5899, 0.2462, 0.6198, 0.2462, 0.5899, 0.278, 0.5942, 0.2462, 0.6198, 0.278, 0.5942, 0.2728, 0.6229, 0.2462, 0.6198, 0.118, 0.6421, 0.02965, 0.6803, 0.03325, 0.5959, 0.118, 0.6421, 0.03325, 0.5959, 0.1211, 0.5917, 0.4591, 0.5961, 0.4626, 0.6805, 0.3743, 0.6422, 0.4591, 0.5961, 0.3743, 0.6422, 0.3713, 0.5918, 0.1891, 0.7687, 0.1833, 0.798, 0.1144, 0.8132, 0.1833, 0.798, 0.1337, 0.8232, 0.1144, 0.8132, 0.3585, 0.8233, 0.309, 0.798, 0.3778, 0.8133, 0.309, 0.798, 0.3031, 0.7687, 0.3778, 0.8133, 0.1833, 0.798, 0.1891, 0.7687, 0.2461, 0.793, 0.1833, 0.798, 0.2461, 0.793, 0.2461, 0.8225, 0.2461, 0.793, 0.3031, 0.7687, 0.309, 0.798, 0.2461, 0.793, 0.309, 0.798, 0.2461, 0.8225, 0.1891, 0.7687, 0.2073, 0.678, 0.2461, 0.6796, 0.1891, 0.7687, 0.2461, 0.6796, 0.2461, 0.793, 0.2461, 0.6796, 0.285, 0.678, 0.3031, 0.7687, 0.2461, 0.6796, 0.3031, 0.7687, 0.2461, 0.793, 0.2073, 0.678, 0.2153, 0.6426, 0.2461, 0.6796, 0.2153, 0.6426, 0.2462, 0.6417, 0.2461, 0.6796, 0.2462, 0.6417, 0.277, 0.6426, 0.2461, 0.6796, 0.277, 0.6426, 0.285, 0.678, 0.2461, 0.6796, 0.2153, 0.6426, 0.2195, 0.6229, 0.2462, 0.6417, 0.2195, 0.6229, 0.2462, 0.6198, 0.2462, 0.6417, 0.2462, 0.6198, 0.2728, 0.6229, 0.2462, 0.6417, 0.2728, 0.6229, 0.277, 0.6426, 0.2462, 0.6417, 0.5429, 0.6321, 0.5895, 0.5787, 0.5628, 0.6402, 0.5895, 0.5787, 0.6099, 0.5835, 0.5628, 0.6402, 0.8505, 0.5846, 0.8709, 0.5799, 0.897, 0.6417, 0.8709, 0.5799, 0.9169, 0.6337, 0.897, 0.6417, 0.5858, 0.5608, 0.6142, 0.5604, 0.5895, 0.5787, 0.6142, 0.5604, 0.6099, 0.5835, 0.5895, 0.5787, 0.8505, 0.5846, 0.8463, 0.5615, 0.8709, 0.5799, 0.8463, 0.5615, 0.8747, 0.5621, 0.8709, 0.5799, 0.579, 0.5422, 0.5772, 0.5204, 0.6189, 0.54, 0.5772, 0.5204, 0.6298, 0.503, 0.6189, 0.54, 0.8313, 0.504, 0.8836, 0.5219, 0.8418, 0.5411, 0.8836, 0.5219, 0.8816, 0.5436, 0.8418, 0.5411, 0.5858, 0.5608, 0.579, 0.5422, 0.6142, 0.5604, 0.579, 0.5422, 0.6189, 0.54, 0.6142, 0.5604, 0.8418, 0.5411, 0.8816, 0.5436, 0.8463, 0.5615, 0.8816, 0.5436, 0.8747, 0.5621, 0.8463, 0.5615, 0.5814, 0.4765, 0.6453, 0.4433, 0.6298, 0.503, 0.5814, 0.4765, 0.6298, 0.503, 0.5772, 0.5204, 0.8313, 0.504, 0.8164, 0.4441, 0.8798, 0.478, 0.8313, 0.504, 0.8798, 0.478, 0.8836, 0.5219, 0.2035, 0.8513, 0.1646, 0.8502, 0.1833, 0.798, 0.1646, 0.8502, 0.1337, 0.8232, 0.1833, 0.798, 0.3585, 0.8233, 0.3275, 0.8502, 0.309, 0.798, 0.3275, 0.8502, 0.2886, 0.8513, 0.309, 0.798, 0.2026, 0.9698, 0.1586, 0.9613, 0.2065, 0.9155, 0.1586, 0.9613, 0.165, 0.9073, 0.2065, 0.9155, 0.3272, 0.9074, 0.3335, 0.9613, 0.2856, 0.9155, 0.3335, 0.9613, 0.2895, 0.9699, 0.2856, 0.9155, 0.2035, 0.8513, 0.2065, 0.9155, 0.165, 0.9073, 0.2035, 0.8513, 0.165, 0.9073, 0.1646, 0.8502, 0.3272, 0.9074, 0.2856, 0.9155, 0.2886, 0.8513, 0.3272, 0.9074, 0.2886, 0.8513, 0.3275, 0.8502, 0.6019, 0.4188, 0.6561, 0.4061, 0.6453, 0.4433, 0.6019, 0.4188, 0.6453, 0.4433, 0.5814, 0.4765, 0.8164, 0.4441, 0.8059, 0.4068, 0.86, 0.4202, 0.8164, 0.4441, 0.86, 0.4202, 0.8798, 0.478, 0.6414, 0.3789, 0.6639, 0.3968, 0.6561, 0.4061, 0.6414, 0.3789, 0.6561, 0.4061, 0.6019, 0.4188, 0.8059, 0.4068, 0.7983, 0.3974, 0.821, 0.3798, 0.8059, 0.4068, 0.821, 0.3798, 0.86, 0.4202, 0.6846, 0.3617, 0.6922, 0.3905, 0.6639, 0.3968, 0.6846, 0.3617, 0.6639, 0.3968, 0.6414, 0.3789, 0.7983, 0.3974, 0.7701, 0.3909, 0.7779, 0.3621, 0.7983, 0.3974, 0.7779, 0.3621, 0.821, 0.3798, 0.7313, 0.3596, 0.7311, 0.3899, 0.6922, 0.3905, 0.7313, 0.3596, 0.6922, 0.3905, 0.6846, 0.3617, 0.7701, 0.3909, 0.7311, 0.3899, 0.7313, 0.3596, 0.7701, 0.3909, 0.7313, 0.3596, 0.7779, 0.3621, 0.2065, 0.9155, 0.2461, 0.9251, 0.2026, 0.9698, 0.2461, 0.9251, 0.246, 0.9802, 0.2026, 0.9698, 0.246, 0.9802, 0.2461, 0.9251, 0.2895, 0.9699, 0.2461, 0.9251, 0.2856, 0.9155, 0.2895, 0.9699, 0.2035, 0.8513, 0.2461, 0.8544, 0.2065, 0.9155, 0.2461, 0.8544, 0.2461, 0.9251, 0.2065, 0.9155, 0.2461, 0.9251, 0.2461, 0.8544, 0.2856, 0.9155, 0.2461, 0.8544, 0.2886, 0.8513, 0.2856, 0.9155, 0.1833, 0.798, 0.2461, 0.8225, 0.2035, 0.8513, 0.2461, 0.8225, 0.2461, 0.8544, 0.2035, 0.8513, 0.2461, 0.8544, 0.2461, 0.8225, 0.2886, 0.8513, 0.2461, 0.8225, 0.309, 0.798, 0.2886, 0.8513, 0.5429, 0.6321, 0.5628, 0.6402, 0.5333, 0.6851, 0.5429, 0.6321, 0.5333, 0.6851, 0.502, 0.669, 0.9261, 0.6866, 0.897, 0.6417, 0.9169, 0.6337, 0.9261, 0.6866, 0.9169, 0.6337, 0.9575, 0.6708, 0.502, 0.669, 0.5333, 0.6851, 0.4939, 0.7327, 0.502, 0.669, 0.4939, 0.7327, 0.4744, 0.7258, 0.9651, 0.7344, 0.9261, 0.6866, 0.9575, 0.6708, 0.9651, 0.7344, 0.9575, 0.6708, 0.9846, 0.7276, 0.4744, 0.7258, 0.4939, 0.7327, 0.4821, 0.7897, 0.4939, 0.7327, 0.5128, 0.7819, 0.4821, 0.7897, 0.946, 0.7834, 0.9651, 0.7344, 0.9765, 0.7913, 0.9651, 0.7344, 0.9846, 0.7276, 0.9765, 0.7913, 0.4821, 0.7897, 0.5128, 0.7819, 0.5277, 0.8054, 0.4821, 0.7897, 0.5277, 0.8054, 0.4975, 0.8201, 0.9309, 0.8067, 0.946, 0.7834, 0.9765, 0.7913, 0.9309, 0.8067, 0.9765, 0.7913, 0.9609, 0.8216, 0.4975, 0.8201, 0.5277, 0.8054, 0.5418, 0.8662, 0.5277, 0.8054, 0.5721, 0.845, 0.5418, 0.8662, 0.8863, 0.846, 0.9309, 0.8067, 0.9165, 0.8674, 0.9309, 0.8067, 0.9609, 0.8216, 0.9165, 0.8674, 0.5418, 0.8662, 0.5721, 0.845, 0.5941, 0.8951, 0.5721, 0.845, 0.615, 0.8667, 0.5941, 0.8951, 0.8434, 0.8674, 0.8863, 0.846, 0.8641, 0.8959, 0.8863, 0.846, 0.9165, 0.8674, 0.8641, 0.8959, 0.5941, 0.8951, 0.615, 0.8667, 0.6377, 0.9043, 0.615, 0.8667, 0.6397, 0.8666, 0.6377, 0.9043, 0.8187, 0.8672, 0.8434, 0.8674, 0.8205, 0.9048, 0.8434, 0.8674, 0.8641, 0.8959, 0.8205, 0.9048, 0.6377, 0.9043, 0.6397, 0.8666, 0.6961, 0.8536, 0.6377, 0.9043, 0.6961, 0.8536, 0.7002, 0.9004, 0.7624, 0.8538, 0.8187, 0.8672, 0.8205, 0.9048, 0.7624, 0.8538, 0.8205, 0.9048, 0.758, 0.9005, 0.7002, 0.9004, 0.6961, 0.8536, 0.7293, 0.8464, 0.7002, 0.9004, 0.7293, 0.8464, 0.7291, 0.8943, 0.7293, 0.8464, 0.7624, 0.8538, 0.758, 0.9005, 0.7293, 0.8464, 0.758, 0.9005, 0.7291, 0.8943, 0.6596, 0.731, 0.6668, 0.7248, 0.6722, 0.7433, 0.6596, 0.731, 0.6722, 0.7433, 0.6614, 0.745, 0.7871, 0.7437, 0.7925, 0.7253, 0.7997, 0.7315, 0.7871, 0.7437, 0.7997, 0.7315, 0.7978, 0.7455, 0.6614, 0.745, 0.6722, 0.7433, 0.668, 0.7655, 0.6614, 0.745, 0.668, 0.7655, 0.6602, 0.7637, 0.7911, 0.766, 0.7871, 0.7437, 0.7978, 0.7455, 0.7911, 0.766, 0.7978, 0.7455, 0.7988, 0.7642, 0.6602, 0.7637, 0.668, 0.7655, 0.6557, 0.7856, 0.6602, 0.7637, 0.6557, 0.7856, 0.6484, 0.7789, 0.8033, 0.7861, 0.7911, 0.766, 0.7988, 0.7642, 0.8033, 0.7861, 0.7988, 0.7642, 0.8106, 0.7795, 0.65, 0.7185, 0.655, 0.7127, 0.6668, 0.7248, 0.65, 0.7185, 0.6668, 0.7248, 0.6596, 0.731, 0.7925, 0.7253, 0.8045, 0.7133, 0.8094, 0.7191, 0.7925, 0.7253, 0.8094, 0.7191, 0.7997, 0.7315, 0.6156, 0.71, 0.6161, 0.7028, 0.65, 0.7185, 0.6161, 0.7028, 0.655, 0.7127, 0.65, 0.7185, 0.8045, 0.7133, 0.8434, 0.7037, 0.8094, 0.7191, 0.8434, 0.7037, 0.8438, 0.7109, 0.8094, 0.7191, 0.5957, 0.719, 0.5919, 0.7141, 0.6156, 0.71, 0.5919, 0.7141, 0.6161, 0.7028, 0.6156, 0.71, 0.8434, 0.7037, 0.8674, 0.7151, 0.8438, 0.7109, 0.8674, 0.7151, 0.8636, 0.72, 0.8438, 0.7109, 0.5768, 0.7409, 0.5693, 0.7376, 0.5919, 0.7141, 0.5768, 0.7409, 0.5919, 0.7141, 0.5957, 0.719, 0.8674, 0.7151, 0.8898, 0.7388, 0.8823, 0.742, 0.8674, 0.7151, 0.8823, 0.742, 0.8636, 0.72, 0.5767, 0.7562, 0.5692, 0.7588, 0.5768, 0.7409, 0.5692, 0.7588, 0.5693, 0.7376, 0.5768, 0.7409, 0.8898, 0.7388, 0.8898, 0.7599, 0.8823, 0.742, 0.8898, 0.7599, 0.8824, 0.7572, 0.8823, 0.742, 0.582, 0.7677, 0.5749, 0.773, 0.5692, 0.7588, 0.582, 0.7677, 0.5692, 0.7588, 0.5767, 0.7562, 0.8898, 0.7599, 0.884, 0.774, 0.877, 0.7687, 0.8898, 0.7599, 0.877, 0.7687, 0.8824, 0.7572, 0.6063, 0.7815, 0.6042, 0.7857, 0.582, 0.7677, 0.6042, 0.7857, 0.5749, 0.773, 0.582, 0.7677, 0.884, 0.774, 0.8547, 0.7865, 0.877, 0.7687, 0.8547, 0.7865, 0.8526, 0.7824, 0.877, 0.7687, 0.6227, 0.7876, 0.622, 0.7933, 0.6063, 0.7815, 0.622, 0.7933, 0.6042, 0.7857, 0.6063, 0.7815, 0.8547, 0.7865, 0.8368, 0.7941, 0.8526, 0.7824, 0.8368, 0.7941, 0.8361, 0.7883, 0.8526, 0.7824, 0.6362, 0.788, 0.6376, 0.7939, 0.622, 0.7933, 0.6362, 0.788, 0.622, 0.7933, 0.6227, 0.7876, 0.8368, 0.7941, 0.8213, 0.7945, 0.8227, 0.7887, 0.8368, 0.7941, 0.8227, 0.7887, 0.8361, 0.7883, 0.6484, 0.7789, 0.6557, 0.7856, 0.6376, 0.7939, 0.6484, 0.7789, 0.6376, 0.7939, 0.6362, 0.788, 0.8213, 0.7945, 0.8033, 0.7861, 0.8106, 0.7795, 0.8213, 0.7945, 0.8106, 0.7795, 0.8227, 0.7887, 0.6557, 0.7856, 0.6654, 0.7993, 0.64, 0.8065, 0.6557, 0.7856, 0.64, 0.8065, 0.6376, 0.7939, 0.8188, 0.8071, 0.7935, 0.7997, 0.8033, 0.7861, 0.8188, 0.8071, 0.8033, 0.7861, 0.8213, 0.7945, 0.6376, 0.7939, 0.64, 0.8065, 0.6218, 0.805, 0.6376, 0.7939, 0.6218, 0.805, 0.622, 0.7933, 0.8369, 0.8057, 0.8188, 0.8071, 0.8213, 0.7945, 0.8369, 0.8057, 0.8213, 0.7945, 0.8368, 0.7941, 0.622, 0.7933, 0.6218, 0.805, 0.599, 0.796, 0.622, 0.7933, 0.599, 0.796, 0.6042, 0.7857, 0.8598, 0.7969, 0.8369, 0.8057, 0.8368, 0.7941, 0.8598, 0.7969, 0.8368, 0.7941, 0.8547, 0.7865, 0.6042, 0.7857, 0.599, 0.796, 0.5749, 0.773, 0.599, 0.796, 0.5642, 0.7774, 0.5749, 0.773, 0.8947, 0.7785, 0.8598, 0.7969, 0.884, 0.774, 0.8598, 0.7969, 0.8547, 0.7865, 0.884, 0.774, 0.5749, 0.773, 0.5642, 0.7774, 0.5692, 0.7588, 0.5642, 0.7774, 0.5549, 0.7612, 0.5692, 0.7588, 0.9041, 0.7624, 0.8947, 0.7785, 0.8898, 0.7599, 0.8947, 0.7785, 0.884, 0.774, 0.8898, 0.7599, 0.5692, 0.7588, 0.5549, 0.7612, 0.5566, 0.7368, 0.5692, 0.7588, 0.5566, 0.7368, 0.5693, 0.7376, 0.9026, 0.738, 0.9041, 0.7624, 0.8898, 0.7599, 0.9026, 0.738, 0.8898, 0.7599, 0.8898, 0.7388, 0.5693, 0.7376, 0.5566, 0.7368, 0.5823, 0.7032, 0.5693, 0.7376, 0.5823, 0.7032, 0.5919, 0.7141, 0.8771, 0.7043, 0.9026, 0.738, 0.8898, 0.7388, 0.8771, 0.7043, 0.8898, 0.7388, 0.8674, 0.7151, 0.5919, 0.7141, 0.5823, 0.7032, 0.6116, 0.687, 0.5919, 0.7141, 0.6116, 0.687, 0.6161, 0.7028, 0.8479, 0.6879, 0.8771, 0.7043, 0.8674, 0.7151, 0.8479, 0.6879, 0.8674, 0.7151, 0.8434, 0.7037, 0.6161, 0.7028, 0.6116, 0.687, 0.6639, 0.7019, 0.6161, 0.7028, 0.6639, 0.7019, 0.655, 0.7127, 0.7957, 0.7024, 0.8479, 0.6879, 0.8434, 0.7037, 0.7957, 0.7024, 0.8434, 0.7037, 0.8045, 0.7133, 0.655, 0.7127, 0.6639, 0.7019, 0.6668, 0.7248, 0.6639, 0.7019, 0.6761, 0.7179, 0.6668, 0.7248, 0.7834, 0.7183, 0.7957, 0.7024, 0.7925, 0.7253, 0.7957, 0.7024, 0.8045, 0.7133, 0.7925, 0.7253, 0.668, 0.7655, 0.6854, 0.7705, 0.6557, 0.7856, 0.6854, 0.7705, 0.6654, 0.7993, 0.6557, 0.7856, 0.7935, 0.7997, 0.7737, 0.7708, 0.8033, 0.7861, 0.7737, 0.7708, 0.7911, 0.766, 0.8033, 0.7861, 0.6722, 0.7433, 0.6856, 0.7406, 0.6854, 0.7705, 0.6722, 0.7433, 0.6854, 0.7705, 0.668, 0.7655, 0.7737, 0.7708, 0.7736, 0.7409, 0.7871, 0.7437, 0.7737, 0.7708, 0.7871, 0.7437, 0.7911, 0.766, 0.6668, 0.7248, 0.6761, 0.7179, 0.6856, 0.7406, 0.6668, 0.7248, 0.6856, 0.7406, 0.6722, 0.7433, 0.7736, 0.7409, 0.7834, 0.7183, 0.7925, 0.7253, 0.7736, 0.7409, 0.7925, 0.7253, 0.7871, 0.7437, 0.7261, 0.4329, 0.7309, 0.4316, 0.7309, 0.4409, 0.7261, 0.4329, 0.7309, 0.4409, 0.7205, 0.4419, 0.7309, 0.4409, 0.7309, 0.4316, 0.7357, 0.4329, 0.7309, 0.4409, 0.7357, 0.4329, 0.7412, 0.442, 0.7309, 0.4409, 0.7308, 0.4491, 0.7205, 0.4419, 0.7308, 0.4491, 0.7127, 0.4512, 0.7205, 0.4419, 0.7489, 0.4514, 0.7308, 0.4491, 0.7412, 0.442, 0.7308, 0.4491, 0.7309, 0.4409, 0.7412, 0.442, 0.7205, 0.4419, 0.7127, 0.4512, 0.7122, 0.4337, 0.7205, 0.4419, 0.7122, 0.4337, 0.7212, 0.4361, 0.7496, 0.4339, 0.7489, 0.4514, 0.7412, 0.442, 0.7496, 0.4339, 0.7412, 0.442, 0.7406, 0.4362, 0.7212, 0.4361, 0.7122, 0.4337, 0.7221, 0.4247, 0.7212, 0.4361, 0.7221, 0.4247, 0.7261, 0.4329, 0.7398, 0.4247, 0.7496, 0.4339, 0.7406, 0.4362, 0.7398, 0.4247, 0.7406, 0.4362, 0.7357, 0.4329, 0.7261, 0.4329, 0.7221, 0.4247, 0.7309, 0.4316, 0.7221, 0.4247, 0.7309, 0.4228, 0.7309, 0.4316, 0.7309, 0.4228, 0.7398, 0.4247, 0.7309, 0.4316, 0.7398, 0.4247, 0.7357, 0.4329, 0.7309, 0.4316, 0.7221, 0.4247, 0.7189, 0.4218, 0.731, 0.42, 0.7221, 0.4247, 0.731, 0.42, 0.7309, 0.4228, 0.731, 0.42, 0.743, 0.4219, 0.7398, 0.4247, 0.731, 0.42, 0.7398, 0.4247, 0.7309, 0.4228, 0.7122, 0.4337, 0.7081, 0.4308, 0.7189, 0.4218, 0.7122, 0.4337, 0.7189, 0.4218, 0.7221, 0.4247, 0.743, 0.4219, 0.7537, 0.431, 0.7496, 0.4339, 0.743, 0.4219, 0.7496, 0.4339, 0.7398, 0.4247, 0.7127, 0.4512, 0.7089, 0.4557, 0.7081, 0.4308, 0.7127, 0.4512, 0.7081, 0.4308, 0.7122, 0.4337, 0.7537, 0.431, 0.7526, 0.4559, 0.7489, 0.4514, 0.7537, 0.431, 0.7489, 0.4514, 0.7496, 0.4339, 0.7308, 0.4491, 0.7308, 0.4515, 0.7127, 0.4512, 0.7308, 0.4515, 0.7089, 0.4557, 0.7127, 0.4512, 0.7526, 0.4559, 0.7308, 0.4515, 0.7489, 0.4514, 0.7308, 0.4515, 0.7308, 0.4491, 0.7489, 0.4514, 0.6707, 0.5822, 0.6854, 0.6383, 0.6099, 0.5835, 0.6707, 0.5822, 0.6099, 0.5835, 0.6142, 0.5604, 0.8505, 0.5846, 0.7744, 0.6388, 0.7896, 0.5829, 0.8505, 0.5846, 0.7896, 0.5829, 0.8463, 0.5615, 0.6707, 0.5822, 0.6142, 0.5604, 0.6718, 0.5563, 0.6142, 0.5604, 0.6189, 0.54, 0.6718, 0.5563, 0.8418, 0.5411, 0.8463, 0.5615, 0.7888, 0.5569, 0.8463, 0.5615, 0.7896, 0.5829, 0.7888, 0.5569, 0.6718, 0.5563, 0.6189, 0.54, 0.6736, 0.5156, 0.6189, 0.54, 0.6298, 0.503, 0.6736, 0.5156, 0.8313, 0.504, 0.8418, 0.5411, 0.7874, 0.5162, 0.8418, 0.5411, 0.7888, 0.5569, 0.7874, 0.5162, 0.6736, 0.5156, 0.7102, 0.5221, 0.6718, 0.5563, 0.7102, 0.5221, 0.7029, 0.5675, 0.6718, 0.5563, 0.7575, 0.5678, 0.7508, 0.5223, 0.7888, 0.5569, 0.7508, 0.5223, 0.7874, 0.5162, 0.7888, 0.5569, 0.6718, 0.5563, 0.7029, 0.5675, 0.6707, 0.5822, 0.7029, 0.5675, 0.6893, 0.5893, 0.6707, 0.5822, 0.7709, 0.5898, 0.7575, 0.5678, 0.7896, 0.5829, 0.7575, 0.5678, 0.7888, 0.5569, 0.7896, 0.5829, 0.6707, 0.5822, 0.6893, 0.5893, 0.6962, 0.616, 0.6707, 0.5822, 0.6962, 0.616, 0.6854, 0.6383, 0.7638, 0.6166, 0.7709, 0.5898, 0.7896, 0.5829, 0.7638, 0.6166, 0.7896, 0.5829, 0.7744, 0.6388, 0.6854, 0.6383, 0.6962, 0.616, 0.7308, 0.6255, 0.6854, 0.6383, 0.7308, 0.6255, 0.7299, 0.6872, 0.7308, 0.6255, 0.7638, 0.6166, 0.7744, 0.6388, 0.7308, 0.6255, 0.7744, 0.6388, 0.7299, 0.6872, 0.7132, 0.586, 0.7302, 0.5775, 0.7301, 0.5967, 0.7132, 0.586, 0.7301, 0.5967, 0.7101, 0.5932, 0.7301, 0.5967, 0.7302, 0.5775, 0.747, 0.5863, 0.7301, 0.5967, 0.747, 0.5863, 0.75, 0.5935, 0.7102, 0.6033, 0.7101, 0.5932, 0.7174, 0.606, 0.7101, 0.5932, 0.7301, 0.5967, 0.7174, 0.606, 0.7301, 0.5967, 0.75, 0.5935, 0.7424, 0.6064, 0.75, 0.5935, 0.7498, 0.6037, 0.7424, 0.6064, 0.7132, 0.586, 0.7101, 0.5932, 0.7039, 0.5922, 0.7132, 0.586, 0.7039, 0.5922, 0.7074, 0.5794, 0.7563, 0.5926, 0.75, 0.5935, 0.747, 0.5863, 0.7563, 0.5926, 0.747, 0.5863, 0.7529, 0.5797, 0.7101, 0.5932, 0.7102, 0.6033, 0.7039, 0.5922, 0.7102, 0.6033, 0.7053, 0.608, 0.7039, 0.5922, 0.7546, 0.6085, 0.7498, 0.6037, 0.7563, 0.5926, 0.7498, 0.6037, 0.75, 0.5935, 0.7563, 0.5926, 0.7102, 0.6033, 0.7174, 0.606, 0.7167, 0.6133, 0.7102, 0.6033, 0.7167, 0.6133, 0.7053, 0.608, 0.7429, 0.6138, 0.7424, 0.6064, 0.7498, 0.6037, 0.7429, 0.6138, 0.7498, 0.6037, 0.7546, 0.6085, 0.7174, 0.606, 0.7301, 0.5967, 0.7301, 0.6049, 0.7174, 0.606, 0.7301, 0.6049, 0.7167, 0.6133, 0.7301, 0.6049, 0.7301, 0.5967, 0.7424, 0.6064, 0.7301, 0.6049, 0.7424, 0.6064, 0.7429, 0.6138, 0.7132, 0.586, 0.7074, 0.5794, 0.7302, 0.5775, 0.7074, 0.5794, 0.7302, 0.5681, 0.7302, 0.5775, 0.7302, 0.5681, 0.7529, 0.5797, 0.7302, 0.5775, 0.7529, 0.5797, 0.747, 0.5863, 0.7302, 0.5775, 0.7074, 0.5794, 0.7029, 0.5675, 0.7302, 0.5681, 0.7029, 0.5675, 0.7303, 0.5577, 0.7302, 0.5681, 0.7303, 0.5577, 0.7575, 0.5678, 0.7302, 0.5681, 0.7575, 0.5678, 0.7529, 0.5797, 0.7302, 0.5681, 0.7167, 0.6133, 0.7301, 0.6049, 0.7308, 0.6255, 0.7301, 0.6049, 0.7279, 0.6119, 0.7308, 0.6255, 0.7279, 0.6119, 0.7301, 0.6049, 0.7308, 0.6255, 0.7301, 0.6049, 0.7429, 0.6138, 0.7308, 0.6255, 0.7053, 0.608, 0.7167, 0.6133, 0.6962, 0.616, 0.7167, 0.6133, 0.7308, 0.6255, 0.6962, 0.616, 0.7308, 0.6255, 0.7429, 0.6138, 0.7638, 0.6166, 0.7429, 0.6138, 0.7546, 0.6085, 0.7638, 0.6166, 0.7039, 0.5922, 0.7053, 0.608, 0.6893, 0.5893, 0.7053, 0.608, 0.6962, 0.616, 0.6893, 0.5893, 0.7638, 0.6166, 0.7546, 0.6085, 0.7709, 0.5898, 0.7546, 0.6085, 0.7563, 0.5926, 0.7709, 0.5898, 0.7074, 0.5794, 0.7039, 0.5922, 0.6893, 0.5893, 0.7074, 0.5794, 0.6893, 0.5893, 0.7029, 0.5675, 0.7709, 0.5898, 0.7563, 0.5926, 0.7529, 0.5797, 0.7709, 0.5898, 0.7529, 0.5797, 0.7575, 0.5678, 0.7062, 0.4621, 0.7089, 0.4557, 0.7307, 0.467, 0.7089, 0.4557, 0.7308, 0.4515, 0.7307, 0.467, 0.7308, 0.4515, 0.7526, 0.4559, 0.7307, 0.467, 0.7526, 0.4559, 0.7552, 0.4624, 0.7307, 0.467, 0.7305, 0.5229, 0.7102, 0.5221, 0.7307, 0.467, 0.7102, 0.5221, 0.7062, 0.4621, 0.7307, 0.467, 0.7552, 0.4624, 0.7508, 0.5223, 0.7307, 0.467, 0.7508, 0.5223, 0.7305, 0.5229, 0.7307, 0.467, 0.7305, 0.5229, 0.7303, 0.5577, 0.7102, 0.5221, 0.7303, 0.5577, 0.7029, 0.5675, 0.7102, 0.5221, 0.7575, 0.5678, 0.7303, 0.5577, 0.7508, 0.5223, 0.7303, 0.5577, 0.7305, 0.5229, 0.7508, 0.5223, 0.6772, 0.4533, 0.6784, 0.4293, 0.7089, 0.4557, 0.6772, 0.4533, 0.7089, 0.4557, 0.7062, 0.4621, 0.7526, 0.4559, 0.7834, 0.4299, 0.7844, 0.4538, 0.7526, 0.4559, 0.7844, 0.4538, 0.7552, 0.4624, 0.7062, 0.4621, 0.7102, 0.5221, 0.6736, 0.5156, 0.7062, 0.4621, 0.6736, 0.5156, 0.6772, 0.4533, 0.7874, 0.5162, 0.7508, 0.5223, 0.7552, 0.4624, 0.7874, 0.5162, 0.7552, 0.4624, 0.7844, 0.4538, 0.6852, 0.4111, 0.7081, 0.4308, 0.6784, 0.4293, 0.7081, 0.4308, 0.7089, 0.4557, 0.6784, 0.4293, 0.7526, 0.4559, 0.7537, 0.431, 0.7834, 0.4299, 0.7537, 0.431, 0.7768, 0.4116, 0.7834, 0.4299, 0.6984, 0.4077, 0.7189, 0.4218, 0.7081, 0.4308, 0.6984, 0.4077, 0.7081, 0.4308, 0.6852, 0.4111, 0.7537, 0.431, 0.743, 0.4219, 0.7637, 0.408, 0.7537, 0.431, 0.7637, 0.408, 0.7768, 0.4116, 0.731, 0.4055, 0.731, 0.42, 0.7189, 0.4218, 0.731, 0.4055, 0.7189, 0.4218, 0.6984, 0.4077, 0.743, 0.4219, 0.731, 0.42, 0.731, 0.4055, 0.743, 0.4219, 0.731, 0.4055, 0.7637, 0.408, 0.6856, 0.7406, 0.6761, 0.7179, 0.7296, 0.7431, 0.6761, 0.7179, 0.7299, 0.6872, 0.7296, 0.7431, 0.7299, 0.6872, 0.7834, 0.7183, 0.7296, 0.7431, 0.7834, 0.7183, 0.7736, 0.7409, 0.7296, 0.7431, 0.7296, 0.7431, 0.7294, 0.8002, 0.6854, 0.7705, 0.7296, 0.7431, 0.6854, 0.7705, 0.6856, 0.7406, 0.7737, 0.7708, 0.7294, 0.8002, 0.7296, 0.7431, 0.7737, 0.7708, 0.7296, 0.7431, 0.7736, 0.7409, 0.7294, 0.8002, 0.6866, 0.8169, 0.6854, 0.7705, 0.6866, 0.8169, 0.6654, 0.7993, 0.6854, 0.7705, 0.7935, 0.7997, 0.7721, 0.8172, 0.7737, 0.7708, 0.7721, 0.8172, 0.7294, 0.8002, 0.7737, 0.7708, 0.7299, 0.6872, 0.6761, 0.7179, 0.6639, 0.7019, 0.7299, 0.6872, 0.6639, 0.7019, 0.6854, 0.6383, 0.7957, 0.7024, 0.7834, 0.7183, 0.7299, 0.6872, 0.7957, 0.7024, 0.7299, 0.6872, 0.7744, 0.6388, 0.6004, 0.6694, 0.6854, 0.6383, 0.6639, 0.7019, 0.6004, 0.6694, 0.6639, 0.7019, 0.6116, 0.687, 0.7957, 0.7024, 0.7744, 0.6388, 0.8593, 0.6704, 0.7957, 0.7024, 0.8593, 0.6704, 0.8479, 0.6879, 0.5513, 0.7074, 0.6004, 0.6694, 0.5823, 0.7032, 0.6004, 0.6694, 0.6116, 0.687, 0.5823, 0.7032, 0.8479, 0.6879, 0.8593, 0.6704, 0.8771, 0.7043, 0.8593, 0.6704, 0.908, 0.7088, 0.8771, 0.7043, 0.5336, 0.743, 0.5513, 0.7074, 0.5566, 0.7368, 0.5513, 0.7074, 0.5823, 0.7032, 0.5566, 0.7368, 0.8771, 0.7043, 0.908, 0.7088, 0.9026, 0.738, 0.908, 0.7088, 0.9254, 0.7444, 0.9026, 0.738, 0.5353, 0.78, 0.5336, 0.743, 0.5549, 0.7612, 0.5336, 0.743, 0.5566, 0.7368, 0.5549, 0.7612, 0.9026, 0.738, 0.9254, 0.7444, 0.9041, 0.7624, 0.9254, 0.7444, 0.9235, 0.7813, 0.9041, 0.7624, 0.5494, 0.7923, 0.5353, 0.78, 0.5642, 0.7774, 0.5353, 0.78, 0.5549, 0.7612, 0.5642, 0.7774, 0.9041, 0.7624, 0.9235, 0.7813, 0.8947, 0.7785, 0.9235, 0.7813, 0.9093, 0.7935, 0.8947, 0.7785, 0.5969, 0.825, 0.5494, 0.7923, 0.599, 0.796, 0.5494, 0.7923, 0.5642, 0.7774, 0.599, 0.796, 0.8947, 0.7785, 0.9093, 0.7935, 0.8598, 0.7969, 0.9093, 0.7935, 0.8617, 0.8259, 0.8598, 0.7969, 0.6222, 0.8427, 0.5969, 0.825, 0.6218, 0.805, 0.5969, 0.825, 0.599, 0.796, 0.6218, 0.805, 0.8598, 0.7969, 0.8617, 0.8259, 0.8369, 0.8057, 0.8617, 0.8259, 0.8363, 0.8434, 0.8369, 0.8057, 0.6222, 0.8427, 0.6218, 0.805, 0.64, 0.8065, 0.6222, 0.8427, 0.64, 0.8065, 0.6421, 0.844, 0.8188, 0.8071, 0.8369, 0.8057, 0.8363, 0.8434, 0.8188, 0.8071, 0.8363, 0.8434, 0.8164, 0.8445, 0.6421, 0.844, 0.64, 0.8065, 0.6866, 0.8169, 0.64, 0.8065, 0.6654, 0.7993, 0.6866, 0.8169, 0.7935, 0.7997, 0.8188, 0.8071, 0.7721, 0.8172, 0.8188, 0.8071, 0.8164, 0.8445, 0.7721, 0.8172, 0.7294, 0.8002, 0.7293, 0.8464, 0.6866, 0.8169, 0.7293, 0.8464, 0.6961, 0.8536, 0.6866, 0.8169, 0.7624, 0.8538, 0.7293, 0.8464, 0.7721, 0.8172, 0.7293, 0.8464, 0.7294, 0.8002, 0.7721, 0.8172, 0.6866, 0.8169, 0.6961, 0.8536, 0.6421, 0.844, 0.6961, 0.8536, 0.6397, 0.8666, 0.6421, 0.844, 0.8187, 0.8672, 0.7624, 0.8538, 0.8164, 0.8445, 0.7624, 0.8538, 0.7721, 0.8172, 0.8164, 0.8445, 0.6421, 0.844, 0.6397, 0.8666, 0.6222, 0.8427, 0.6397, 0.8666, 0.615, 0.8667, 0.6222, 0.8427, 0.8434, 0.8674, 0.8187, 0.8672, 0.8363, 0.8434, 0.8187, 0.8672, 0.8164, 0.8445, 0.8363, 0.8434, 0.6222, 0.8427, 0.615, 0.8667, 0.5721, 0.845, 0.6222, 0.8427, 0.5721, 0.845, 0.5969, 0.825, 0.8863, 0.846, 0.8434, 0.8674, 0.8363, 0.8434, 0.8863, 0.846, 0.8363, 0.8434, 0.8617, 0.8259, 0.5969, 0.825, 0.5721, 0.845, 0.5494, 0.7923, 0.5721, 0.845, 0.5277, 0.8054, 0.5494, 0.7923, 0.9309, 0.8067, 0.8863, 0.846, 0.9093, 0.7935, 0.8863, 0.846, 0.8617, 0.8259, 0.9093, 0.7935, 0.5494, 0.7923, 0.5277, 0.8054, 0.5353, 0.78, 0.5277, 0.8054, 0.5128, 0.7819, 0.5353, 0.78, 0.946, 0.7834, 0.9309, 0.8067, 0.9235, 0.7813, 0.9309, 0.8067, 0.9093, 0.7935, 0.9235, 0.7813, 0.5353, 0.78, 0.5128, 0.7819, 0.5336, 0.743, 0.5128, 0.7819, 0.4939, 0.7327, 0.5336, 0.743, 0.9651, 0.7344, 0.946, 0.7834, 0.9254, 0.7444, 0.946, 0.7834, 0.9235, 0.7813, 0.9254, 0.7444, 0.5336, 0.743, 0.4939, 0.7327, 0.5333, 0.6851, 0.5336, 0.743, 0.5333, 0.6851, 0.5513, 0.7074, 0.9261, 0.6866, 0.9651, 0.7344, 0.9254, 0.7444, 0.9261, 0.6866, 0.9254, 0.7444, 0.908, 0.7088, 0.5513, 0.7074, 0.5333, 0.6851, 0.6004, 0.6694, 0.5333, 0.6851, 0.5628, 0.6402, 0.6004, 0.6694, 0.897, 0.6417, 0.9261, 0.6866, 0.8593, 0.6704, 0.9261, 0.6866, 0.908, 0.7088, 0.8593, 0.6704, 0.6004, 0.6694, 0.5628, 0.6402, 0.6099, 0.5835, 0.6004, 0.6694, 0.6099, 0.5835, 0.6854, 0.6383, 0.8505, 0.5846, 0.897, 0.6417, 0.8593, 0.6704, 0.8505, 0.5846, 0.8593, 0.6704, 0.7744, 0.6388, 0.6772, 0.4533, 0.6736, 0.5156, 0.6298, 0.503, 0.6772, 0.4533, 0.6298, 0.503, 0.6453, 0.4433, 0.8313, 0.504, 0.7874, 0.5162, 0.7844, 0.4538, 0.8313, 0.504, 0.7844, 0.4538, 0.8164, 0.4441, 0.6784, 0.4293, 0.6772, 0.4533, 0.6453, 0.4433, 0.6784, 0.4293, 0.6453, 0.4433, 0.6561, 0.4061, 0.8164, 0.4441, 0.7844, 0.4538, 0.7834, 0.4299, 0.8164, 0.4441, 0.7834, 0.4299, 0.8059, 0.4068, 0.6852, 0.4111, 0.6784, 0.4293, 0.6561, 0.4061, 0.6852, 0.4111, 0.6561, 0.4061, 0.6639, 0.3968, 0.8059, 0.4068, 0.7834, 0.4299, 0.7768, 0.4116, 0.8059, 0.4068, 0.7768, 0.4116, 0.7983, 0.3974, 0.6984, 0.4077, 0.6852, 0.4111, 0.6922, 0.3905, 0.6852, 0.4111, 0.6639, 0.3968, 0.6922, 0.3905, 0.7983, 0.3974, 0.7768, 0.4116, 0.7701, 0.3909, 0.7768, 0.4116, 0.7637, 0.408, 0.7701, 0.3909, 0.731, 0.4055, 0.6984, 0.4077, 0.7311, 0.3899, 0.6984, 0.4077, 0.6922, 0.3905, 0.7311, 0.3899, 0.7701, 0.3909, 0.7637, 0.408, 0.7311, 0.3899, 0.7637, 0.408, 0.731, 0.4055, 0.7311, 0.3899, 0.398, 0.1837, 0.3999, 0.1883, 0.371, 0.1887, 0.398, 0.1837, 0.371, 0.1887, 0.3725, 0.1826, 0.6239, 0.1135, 0.6528, 0.1129, 0.651, 0.1176, 0.6239, 0.1135, 0.651, 0.1176, 0.6256, 0.1196, 0.3725, 0.1826, 0.371, 0.1887, 0.348, 0.1672, 0.3725, 0.1826, 0.348, 0.1672, 0.3555, 0.1623, 0.6017, 0.1359, 0.6239, 0.1135, 0.6256, 0.1196, 0.6017, 0.1359, 0.6256, 0.1196, 0.6094, 0.1405, 0.3555, 0.1623, 0.348, 0.1672, 0.3477, 0.1377, 0.3555, 0.1623, 0.3477, 0.1377, 0.3559, 0.1399, 0.6025, 0.1654, 0.6017, 0.1359, 0.6094, 0.1405, 0.6025, 0.1654, 0.6094, 0.1405, 0.6106, 0.1629, 0.3559, 0.1399, 0.3477, 0.1377, 0.3668, 0.1138, 0.3559, 0.1399, 0.3668, 0.1138, 0.3716, 0.1239, 0.6225, 0.1885, 0.6025, 0.1654, 0.6106, 0.1629, 0.6225, 0.1885, 0.6106, 0.1629, 0.6269, 0.1783, 0.3716, 0.1239, 0.3668, 0.1138, 0.3957, 0.1221, 0.3668, 0.1138, 0.3995, 0.1145, 0.3957, 0.1221, 0.6551, 0.1867, 0.6225, 0.1885, 0.6511, 0.1792, 0.6225, 0.1885, 0.6269, 0.1783, 0.6511, 0.1792, 0.3957, 0.1221, 0.3995, 0.1145, 0.4127, 0.1368, 0.3995, 0.1145, 0.4214, 0.1345, 0.4127, 0.1368, 0.6762, 0.1658, 0.6551, 0.1867, 0.6674, 0.1639, 0.6551, 0.1867, 0.6511, 0.1792, 0.6674, 0.1639, 0.4127, 0.1368, 0.4214, 0.1345, 0.4162, 0.1629, 0.4214, 0.1345, 0.4217, 0.166, 0.4162, 0.1629, 0.6754, 0.1343, 0.6762, 0.1658, 0.67, 0.1376, 0.6762, 0.1658, 0.6674, 0.1639, 0.67, 0.1376, 0.4162, 0.1629, 0.4217, 0.166, 0.398, 0.1837, 0.4217, 0.166, 0.3999, 0.1883, 0.398, 0.1837, 0.6528, 0.1129, 0.6754, 0.1343, 0.651, 0.1176, 0.6754, 0.1343, 0.67, 0.1376, 0.651, 0.1176, 0.4191, 0.2319, 0.3999, 0.1883, 0.4608, 0.1842, 0.3999, 0.1883, 0.4217, 0.166, 0.4608, 0.1842, 0.6754, 0.1343, 0.6528, 0.1129, 0.7137, 0.1147, 0.6528, 0.1129, 0.6704, 0.06856, 0.7137, 0.1147, 0.4411, 0.2816, 0.4191, 0.2319, 0.51, 0.2118, 0.4191, 0.2319, 0.4608, 0.1842, 0.51, 0.2118, 0.7137, 0.1147, 0.6704, 0.06856, 0.7619, 0.08535, 0.6704, 0.06856, 0.6905, 0.0181, 0.7619, 0.08535, 0.51, 0.2118, 0.4608, 0.1842, 0.5104, 0.11, 0.4608, 0.1842, 0.4584, 0.1219, 0.5104, 0.11, 0.7137, 0.177, 0.7137, 0.1147, 0.7661, 0.187, 0.7137, 0.1147, 0.7619, 0.08535, 0.7661, 0.187, 0.4608, 0.1842, 0.4217, 0.166, 0.4584, 0.1219, 0.4217, 0.166, 0.4214, 0.1345, 0.4584, 0.1219, 0.6762, 0.1658, 0.6754, 0.1343, 0.7137, 0.177, 0.6754, 0.1343, 0.7137, 0.1147, 0.7137, 0.177, 0.4584, 0.1219, 0.4214, 0.1345, 0.4137, 0.0789, 0.4214, 0.1345, 0.3995, 0.1145, 0.4137, 0.0789, 0.6551, 0.1867, 0.6762, 0.1658, 0.6706, 0.2217, 0.6762, 0.1658, 0.7137, 0.177, 0.6706, 0.2217, 0.5104, 0.11, 0.4584, 0.1219, 0.4403, 0.03243, 0.4584, 0.1219, 0.4137, 0.0789, 0.4403, 0.03243, 0.6706, 0.2217, 0.7137, 0.177, 0.6988, 0.2672, 0.7137, 0.177, 0.7661, 0.187, 0.6988, 0.2672, 0.4403, 0.03243, 0.4137, 0.0789, 0.3314, 0.02805, 0.4137, 0.0789, 0.3494, 0.07643, 0.3314, 0.02805, 0.6065, 0.2265, 0.6706, 0.2217, 0.5902, 0.2755, 0.6706, 0.2217, 0.6988, 0.2672, 0.5902, 0.2755, 0.4137, 0.0789, 0.3995, 0.1145, 0.3668, 0.1138, 0.4137, 0.0789, 0.3668, 0.1138, 0.3494, 0.07643, 0.6225, 0.1885, 0.6551, 0.1867, 0.6706, 0.2217, 0.6225, 0.1885, 0.6706, 0.2217, 0.6065, 0.2265, 0.3494, 0.07643, 0.3668, 0.1138, 0.3108, 0.1263, 0.3668, 0.1138, 0.3477, 0.1377, 0.3108, 0.1263, 0.6025, 0.1654, 0.6225, 0.1885, 0.566, 0.1781, 0.6225, 0.1885, 0.6065, 0.2265, 0.566, 0.1781, 0.3314, 0.02805, 0.3494, 0.07643, 0.258, 0.1089, 0.3494, 0.07643, 0.3108, 0.1263, 0.258, 0.1089, 0.566, 0.1781, 0.6065, 0.2265, 0.5139, 0.1974, 0.6065, 0.2265, 0.5902, 0.2755, 0.5139, 0.1974, 0.258, 0.1089, 0.3108, 0.1263, 0.3116, 0.1869, 0.258, 0.1089, 0.3116, 0.1869, 0.2683, 0.217, 0.5646, 0.1175, 0.566, 0.1781, 0.5139, 0.1974, 0.5646, 0.1175, 0.5139, 0.1974, 0.5202, 0.0891, 0.3108, 0.1263, 0.3477, 0.1377, 0.348, 0.1672, 0.3108, 0.1263, 0.348, 0.1672, 0.3116, 0.1869, 0.6017, 0.1359, 0.6025, 0.1654, 0.566, 0.1781, 0.6017, 0.1359, 0.566, 0.1781, 0.5646, 0.1175, 0.3116, 0.1869, 0.348, 0.1672, 0.371, 0.1887, 0.3116, 0.1869, 0.371, 0.1887, 0.3558, 0.2307, 0.6239, 0.1135, 0.6017, 0.1359, 0.5646, 0.1175, 0.6239, 0.1135, 0.5646, 0.1175, 0.6072, 0.07214, 0.2683, 0.217, 0.3116, 0.1869, 0.3558, 0.2307, 0.2683, 0.217, 0.3558, 0.2307, 0.3456, 0.2855, 0.6072, 0.07214, 0.5646, 0.1175, 0.5202, 0.0891, 0.6072, 0.07214, 0.5202, 0.0891, 0.5949, 0.01775, 0.3456, 0.2855, 0.3558, 0.2307, 0.4191, 0.2319, 0.3456, 0.2855, 0.4191, 0.2319, 0.4411, 0.2816, 0.6704, 0.06856, 0.6072, 0.07214, 0.5949, 0.01775, 0.6704, 0.06856, 0.5949, 0.01775, 0.6905, 0.0181, 0.3558, 0.2307, 0.371, 0.1887, 0.3999, 0.1883, 0.3558, 0.2307, 0.3999, 0.1883, 0.4191, 0.2319, 0.6528, 0.1129, 0.6239, 0.1135, 0.6072, 0.07214, 0.6528, 0.1129, 0.6072, 0.07214, 0.6704, 0.06856])
me_suzanne.materials.append(mat_skyblue)
me_suzanne.use_remesh_preserve_volume = False
me_suzanne.use_remesh_preserve_attributes = False
me_suzanne.use_mirror_vertex_groups = False
me_suzanne.update()

# ---- objects
ob_tealmonkey = bpy.data.objects.new('TealMonkey', me_suzanne)
ob_lamp = bpy.data.objects.new('Lamp', light_spot)
ob_camera = bpy.data.objects.new('Camera', cam_camera)

# ---- transforms, parenting, visibility, modifiers, constraints
ob_tealmonkey.location = (0.0, 0.0, 0.0)
ob_tealmonkey.lock_rotations_4d = False
ob_tealmonkey.empty_display_type = 'ARROWS'
ob_tealmonkey.lineart.crease_threshold = 0.0
ob_lamp.location = (4.076, 1.005, 5.904)
ob_lamp.rotation_euler = (0.6503, 0.05522, 1.866)
ob_lamp.lock_rotations_4d = False
ob_lamp.empty_display_type = 'ARROWS'
ob_lamp.color = (0.0, 0.0, 0.0, 0.0)
ob_lamp.lineart.crease_threshold = 0.0
ob_camera.location = (7.481, -6.508, 5.344)
ob_camera.rotation_euler = (1.109, 0.01082, 0.8149)
ob_camera.lock_rotations_4d = False
ob_camera.empty_display_type = 'ARROWS'
ob_camera.color = (0.0, 0.0, 0.0, 0.0)
ob_camera.display_type = 'WIRE'
ob_camera.lineart.crease_threshold = 0.0

# ---- collection membership
col_collection_1.objects.link(ob_tealmonkey)
col_collection_1.objects.link(ob_lamp)
col_collection_1.objects.link(ob_camera)

# ---- scene / render settings (as saved in the file)
scene.camera = ob_camera
scene.frame_start = 1; scene.frame_end = 250; scene.frame_set(1)
scene.render.engine = 'BLENDER_EEVEE_NEXT'
scene.render.image_settings.file_format = 'JPEG'
scene.render.image_settings.color_mode = 'RGB'
scene.render.image_settings.compression = 90
scene.render.resolution_x = 800
scene.render.resolution_y = 600
scene.render.pixel_aspect_x = 100.0
scene.render.pixel_aspect_y = 100.0
scene.render.fps = 25
scene.render.dither_intensity = 0.0
scene.render.use_compositing = False
scene.render.use_sequencer = False
scene.render.bake_margin = 2
scene.render.bake_bias = 0.0
scene.render.use_stamp_time = False
scene.render.use_stamp_date = False
scene.render.use_stamp_frame = False
scene.render.use_stamp_camera = False
scene.render.use_stamp_scene = False
scene.render.use_stamp_filename = False
scene.render.use_stamp_render_time = False
scene.render.stamp_font_size = 0
scene.cycles.use_denoising = False
scene.cycles.samples = 10
scene.cycles.sampling_pattern = 'TABULATED_SOBOL'
scene.cycles.light_sampling_threshold = 0.0
scene.cycles.use_adaptive_sampling = False
scene.cycles.use_light_tree = False
scene.cycles.blur_glossy = 0.0
scene.cycles.volume_bounces = 1
scene.cycles.pixel_filter_type = 'GAUSSIAN'
scene.cycles.sample_clamp_indirect = 0.0
scene.view_settings.view_transform = 'Raw'
bpy.context.view_layer.update()
